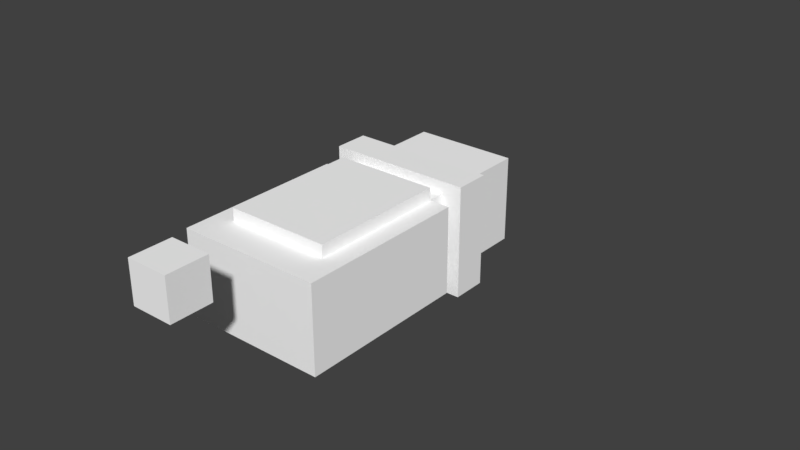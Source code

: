 # Source: animationtest2.blend  (saved by Blender 2.78.0; exported with 4.5.12 LTS)
import bpy
from mathutils import Matrix  # noqa: F401  (used for matrix-valued properties, if any)

bpy.ops.wm.read_factory_settings(use_empty=True)
scene = bpy.context.scene
scene.name = 'Scene'

# ---- collections
col_collection_1 = bpy.data.collections.new('Collection 1'); scene.collection.children.link(col_collection_1)

# ---- materials (node trees are filled in below, after node groups)
mat_palette = bpy.data.materials.new('palette')
mat_palette.alpha_threshold = 0.0
mat_palette.use_transparent_shadow = False
mat_palette.diffuse_color = (1.0, 1.0, 1.0, 1.0)
mat_palette.specular_color = (0.0, 0.0, 0.0)
mat_palette.roughness = 0.5
mat_palette.specular_intensity = 1.0
mat_palette_001 = bpy.data.materials.new('palette.001')
mat_palette_001.alpha_threshold = 0.0
mat_palette_001.use_transparent_shadow = False
mat_palette_001.diffuse_color = (1.0, 1.0, 1.0, 1.0)
mat_palette_001.specular_color = (0.0, 0.0, 0.0)
mat_palette_001.roughness = 0.5
mat_palette_001.specular_intensity = 1.0
mat_palette_002 = bpy.data.materials.new('palette.002')
mat_palette_002.alpha_threshold = 0.0
mat_palette_002.use_transparent_shadow = False
mat_palette_002.diffuse_color = (1.0, 1.0, 1.0, 1.0)
mat_palette_002.specular_color = (0.0, 0.0, 0.0)
mat_palette_002.roughness = 0.5
mat_palette_002.specular_intensity = 1.0

# ---- material node trees

# ---- world
world_world = bpy.data.worlds.new('World'); scene.world = world_world
world_world.color = (0.05088, 0.05088, 0.05088)
world_world.use_sun_shadow = False
world_world.sun_shadow_jitter_overblur = 0.0
world_world.cycles.sampling_method = 'MANUAL'

# ---- meshes
me_test2_009 = bpy.data.meshes.new('test2.009')
me_test2_009.from_pydata([(-0.1, 1.3, -0.9), (-0.1, 1.1, -1.0), (-0.1, 1.1, -0.9), (-0.1, 1.3, -1.0), (0.1, 1.3, -1.1), (-0.1, 1.1, -1.1), (-0.1, 1.3, -1.1), (0.1, 1.1, -0.9), (0.1, 1.1, -1.0), (0.1, 1.1, -1.1), (0.1, 1.3, -0.9), (0.1, 1.3, -1.0)], [], [(0, 1, 2), (3, 5, 1), (3, 1, 0), (6, 5, 3), (7, 8, 10), (8, 9, 11), (10, 8, 11), (11, 9, 4), (7, 0, 2), (10, 0, 7), (5, 6, 9), (9, 6, 4), (1, 7, 2), (8, 7, 1), (5, 8, 1), (9, 8, 5), (0, 10, 3), (3, 10, 11), (3, 11, 6), (6, 11, 4)])
_uv = me_test2_009.uv_layers.new(name='UVMap')
_uv.uv.foreach_set('vector', [0.3066, 0.5, 0.3066, 0.5, 0.3066, 0.5, 0.0332, 0.5, 0.0332, 0.5, 0.0332, 0.5, 0.3066, 0.5, 0.3066, 0.5, 0.3066, 0.5, 0.0332, 0.5, 0.0332, 0.5, 0.0332, 0.5, 0.3066, 0.5, 0.3066, 0.5, 0.3066, 0.5, 0.0332, 0.5, 0.0332, 0.5, 0.0332, 0.5, 0.3066, 0.5, 0.3066, 0.5, 0.3066, 0.5, 0.0332, 0.5, 0.0332, 0.5, 0.0332, 0.5, 0.3066, 0.5, 0.3066, 0.5, 0.3066, 0.5, 0.3066, 0.5, 0.3066, 0.5, 0.3066, 0.5, 0.0332, 0.5, 0.0332, 0.5, 0.0332, 0.5, 0.0332, 0.5, 0.0332, 0.5, 0.0332, 0.5, 0.3066, 0.5, 0.3066, 0.5, 0.3066, 0.5, 0.3066, 0.5, 0.3066, 0.5, 0.3066, 0.5, 0.0332, 0.5, 0.0332, 0.5, 0.0332, 0.5, 0.0332, 0.5, 0.0332, 0.5, 0.0332, 0.5, 0.3066, 0.5, 0.3066, 0.5, 0.3066, 0.5, 0.3066, 0.5, 0.3066, 0.5, 0.3066, 0.5, 0.0332, 0.5, 0.0332, 0.5, 0.0332, 0.5, 0.0332, 0.5, 0.0332, 0.5, 0.0332, 0.5])
me_test2_009.materials.append(mat_palette)
me_test2_009.use_remesh_preserve_volume = False
me_test2_009.use_remesh_preserve_attributes = False
me_test2_009.use_mirror_vertex_groups = False
me_test2_009.update()
me_test2_009.normals_split_custom_set([tuple(v) for v in zip(*[iter([-1.0, 0.0, 0.0, -1.0, 0.0, 0.0, -1.0, 0.0, 0.0, -1.0, 0.0, 0.0, -1.0, 0.0, 0.0, -1.0, 0.0, 0.0, -1.0, 0.0, 0.0, -1.0, 0.0, 0.0, -1.0, 0.0, 0.0, -1.0, 0.0, 0.0, -1.0, 0.0, 0.0, -1.0, 0.0, 0.0, 1.0, 0.0, 0.0, 1.0, 0.0, 0.0, 1.0, 0.0, 0.0, 1.0, 0.0, 0.0, 1.0, 0.0, 0.0, 1.0, 0.0, 0.0, 1.0, 0.0, 0.0, 1.0, 0.0, 0.0, 1.0, 0.0, 0.0, 1.0, 0.0, 0.0, 1.0, 0.0, 0.0, 1.0, 0.0, 0.0, 0.0, 0.0, 1.0, 0.0, 0.0, 1.0, 0.0, 0.0, 1.0, 0.0, 0.0, 1.0, 0.0, 0.0, 1.0, 0.0, 0.0, 1.0, 0.0, 0.0, -1.0, 0.0, 0.0, -1.0, 0.0, 0.0, -1.0, 0.0, 0.0, -1.0, 0.0, 0.0, -1.0, 0.0, 0.0, -1.0, 0.0, -1.0, 0.0, 0.0, -1.0, 0.0, 0.0, -1.0, 0.0, 0.0, -1.0, 0.0, 0.0, -1.0, 0.0, 0.0, -1.0, 0.0, 0.0, -1.0, 0.0, 0.0, -1.0, 0.0, 0.0, -1.0, 0.0, 0.0, -1.0, 0.0, 0.0, -1.0, 0.0, 0.0, -1.0, 0.0, 0.0, 1.0, 0.0, 0.0, 1.0, 0.0, 0.0, 1.0, 0.0, 0.0, 1.0, 0.0, 0.0, 1.0, 0.0, 0.0, 1.0, 0.0, 0.0, 1.0, 0.0, 0.0, 1.0, 0.0, 0.0, 1.0, 0.0, 0.0, 1.0, 0.0, 0.0, 1.0, 0.0, 0.0, 1.0, 0.0])] * 3)])
me_test2 = bpy.data.meshes.new('test2')
me_test2.from_pydata([(0.1, 1.3, 1.1), (0.1, 1.3, 1.0), (0.1, 1.1, 1.2), (-0.1, 1.3, 1.2), (-0.1, 1.1, 1.0), (0.1, 1.1, 1.0), (-0.1, 1.1, 1.1), (-0.1, 1.1, 1.2), (0.1, 1.1, 1.1), (0.1, 1.3, 1.2), (-0.1, 1.3, 1.1), (-0.1, 1.3, 1.0)], [], [(3, 6, 7), (10, 4, 6), (10, 6, 3), (11, 4, 10), (2, 8, 9), (8, 5, 0), (9, 8, 0), (0, 5, 1), (2, 3, 7), (9, 3, 2), (4, 11, 5), (5, 11, 1), (6, 2, 7), (8, 2, 6), (4, 8, 6), (5, 8, 4), (3, 9, 10), (10, 9, 0), (10, 0, 11), (11, 0, 1)])
_uv = me_test2.uv_layers.new(name='UVMap')
_uv.uv.foreach_set('vector', [0.0332, 0.5, 0.0332, 0.5, 0.0332, 0.5, 0.3066, 0.5, 0.3066, 0.5, 0.3066, 0.5, 0.0332, 0.5, 0.0332, 0.5, 0.0332, 0.5, 0.3066, 0.5, 0.3066, 0.5, 0.3066, 0.5, 0.0332, 0.5, 0.0332, 0.5, 0.0332, 0.5, 0.3066, 0.5, 0.3066, 0.5, 0.3066, 0.5, 0.0332, 0.5, 0.0332, 0.5, 0.0332, 0.5, 0.3066, 0.5, 0.3066, 0.5, 0.3066, 0.5, 0.0332, 0.5, 0.0332, 0.5, 0.0332, 0.5, 0.0332, 0.5, 0.0332, 0.5, 0.0332, 0.5, 0.3066, 0.5, 0.3066, 0.5, 0.3066, 0.5, 0.3066, 0.5, 0.3066, 0.5, 0.3066, 0.5, 0.0332, 0.5, 0.0332, 0.5, 0.0332, 0.5, 0.0332, 0.5, 0.0332, 0.5, 0.0332, 0.5, 0.3066, 0.5, 0.3066, 0.5, 0.3066, 0.5, 0.3066, 0.5, 0.3066, 0.5, 0.3066, 0.5, 0.0332, 0.5, 0.0332, 0.5, 0.0332, 0.5, 0.0332, 0.5, 0.0332, 0.5, 0.0332, 0.5, 0.3066, 0.5, 0.3066, 0.5, 0.3066, 0.5, 0.3066, 0.5, 0.3066, 0.5, 0.3066, 0.5])
me_test2.materials.append(mat_palette)
me_test2.use_remesh_preserve_volume = False
me_test2.use_remesh_preserve_attributes = False
me_test2.use_mirror_vertex_groups = False
me_test2.update()
me_test2.normals_split_custom_set([tuple(v) for v in zip(*[iter([-1.0, 0.0, 0.0, -1.0, 0.0, 0.0, -1.0, 0.0, 0.0, -1.0, 0.0, 0.0, -1.0, 0.0, 0.0, -1.0, 0.0, 0.0, -1.0, 0.0, 0.0, -1.0, 0.0, 0.0, -1.0, 0.0, 0.0, -1.0, 0.0, 0.0, -1.0, 0.0, 0.0, -1.0, 0.0, 0.0, 1.0, 0.0, 0.0, 1.0, 0.0, 0.0, 1.0, 0.0, 0.0, 1.0, 0.0, 0.0, 1.0, 0.0, 0.0, 1.0, 0.0, 0.0, 1.0, 0.0, 0.0, 1.0, 0.0, 0.0, 1.0, 0.0, 0.0, 1.0, 0.0, 0.0, 1.0, 0.0, 0.0, 1.0, 0.0, 0.0, 0.0, 0.0, 1.0, 0.0, 0.0, 1.0, 0.0, 0.0, 1.0, 0.0, 0.0, 1.0, 0.0, 0.0, 1.0, 0.0, 0.0, 1.0, 0.0, 0.0, -1.0, 0.0, 0.0, -1.0, 0.0, 0.0, -1.0, 0.0, 0.0, -1.0, 0.0, 0.0, -1.0, 0.0, 0.0, -1.0, 0.0, -1.0, 0.0, 0.0, -1.0, 0.0, 0.0, -1.0, 0.0, 0.0, -1.0, 0.0, 0.0, -1.0, 0.0, 0.0, -1.0, 0.0, 0.0, -1.0, 0.0, 0.0, -1.0, 0.0, 0.0, -1.0, 0.0, 0.0, -1.0, 0.0, 0.0, -1.0, 0.0, 0.0, -1.0, 0.0, 0.0, 1.0, 0.0, 0.0, 1.0, 0.0, 0.0, 1.0, 0.0, 0.0, 1.0, 0.0, 0.0, 1.0, 0.0, 0.0, 1.0, 0.0, 0.0, 1.0, 0.0, 0.0, 1.0, 0.0, 0.0, 1.0, 0.0, 0.0, 1.0, 0.0, 0.0, 1.0, 0.0, 0.0, 1.0, 0.0])] * 3)])
me_test2_006 = bpy.data.meshes.new('test2.006')
me_test2_006.from_pydata([(-0.3, 1.6, 0.3), (-0.3, 1.5, -0.2), (-0.3, 1.7, 0.4), (-0.3, 2.1, -0.3), (0.2, 1.5, 0.3), (0.2, 1.6, 0.3), (0.2, 1.6, 0.2), (0.2, 1.6, 0.1), (0.2, 1.6, 0.0), (0.2, 1.6, -0.1), (0.2, 1.6, -0.2), (0.2, 1.7, 0.2), (0.2, 1.7, 0.1), (0.2, 1.7, 0.0), (0.2, 1.6, -0.3), (0.2, 1.7, -0.1), (0.2, 1.8, 0.3), (0.2, 1.8, 0.2), (0.2, 1.8, 0.1), (0.2, 1.8, 0.0), (0.2, 1.8, -0.1), (0.2, 1.8, -0.3), (0.2, 1.9, 0.4), (0.2, 1.9, 0.1), (0.2, 1.9, -0.3), (0.2, 2.0, -0.3), (0.3, 1.9, -0.4), (0.3, 1.9, 0.5), (-0.4, 1.9, 0.5), (0.3, 2.0, 0.5), (0.0, 1.7, 0.4), (-0.3, 1.6, 0.4), (0.0, 1.8, 0.4), (0.2, 1.6, 0.4), (0.2, 1.8, 0.4), (0.2, 2.0, 0.4), (-0.3, 2.1, 0.4), (-0.3, 2.0, 0.4), (0.2, 2.1, 0.4), (0.2, 2.2, 0.4), (-0.3, 1.6, -0.2), (0.2, 1.5, -0.2), (-0.3, 1.6, -0.3), (-0.3, 1.7, -0.3), (0.1, 1.7, -0.3), (-0.3, 1.9, -0.3), (0.1, 1.8, -0.3), (-0.3, 2.0, -0.3), (0.2, 2.1, -0.3), (0.2, 2.2, -0.3), (-0.4, 1.9, -0.4), (-0.4, 2.0, -0.4), (0.3, 2.0, -0.4), (-0.3, 1.5, 0.3), (-0.3, 1.9, 0.4), (0.2, 1.9, 0.3), (-0.4, 2.0, 0.5), (-0.3, 2.2, 0.4), (-0.3, 2.2, -0.3)], [], [(56, 50, 28), (51, 50, 56), (0, 1, 53), (40, 1, 0), (2, 0, 31), (2, 42, 40), (2, 40, 0), (43, 42, 2), (54, 43, 2), (45, 43, 54), (36, 47, 37), (3, 47, 36), (57, 3, 36), (58, 3, 57), (4, 41, 5), (5, 41, 6), (6, 41, 7), (7, 41, 8), (8, 41, 9), (9, 41, 10), (33, 5, 11), (5, 6, 11), (6, 7, 11), (7, 8, 12), (11, 7, 12), (8, 9, 13), (12, 8, 13), (10, 14, 15), (13, 9, 15), (9, 10, 15), (33, 11, 34), (34, 11, 16), (11, 12, 17), (16, 11, 17), (12, 13, 18), (17, 12, 18), (13, 15, 19), (18, 13, 19), (15, 14, 20), (19, 15, 20), (20, 14, 21), (34, 16, 22), (16, 17, 55), (22, 16, 55), (17, 18, 55), (18, 19, 23), (55, 18, 23), (20, 21, 23), (19, 20, 23), (23, 21, 24), (35, 25, 38), (38, 25, 48), (38, 48, 39), (39, 48, 49), (27, 26, 29), (29, 26, 52), (27, 56, 28), (29, 56, 27), (30, 2, 31), (30, 54, 2), (32, 54, 30), (33, 32, 30), (33, 30, 31), (34, 54, 32), (34, 32, 33), (22, 54, 34), (35, 36, 37), (38, 57, 36), (38, 36, 35), (39, 57, 38), (4, 0, 53), (5, 0, 4), (1, 40, 41), (41, 40, 10), (42, 43, 44), (43, 45, 44), (44, 45, 46), (44, 46, 14), (42, 44, 14), (46, 45, 21), (14, 46, 21), (21, 45, 24), (47, 3, 25), (3, 58, 48), (25, 3, 48), (48, 58, 49), (50, 51, 26), (26, 51, 52), (1, 4, 53), (41, 4, 1), (0, 33, 31), (5, 33, 0), (42, 10, 40), (14, 10, 42), (54, 27, 28), (22, 27, 54), (55, 27, 22), (23, 27, 55), (45, 54, 28), (24, 27, 23), (50, 45, 28), (50, 24, 45), (26, 27, 24), (26, 24, 50), (56, 29, 37), (37, 29, 35), (56, 37, 47), (35, 29, 25), (56, 47, 51), (47, 25, 51), (25, 29, 52), (51, 25, 52), (57, 39, 58), (58, 39, 49)])
_uv = me_test2_006.uv_layers.new(name='UVMap')
_uv.uv.foreach_set('vector', [0.9941, 0.5, 0.9941, 0.5, 0.9941, 0.5, 0.9941, 0.5, 0.9941, 0.5, 0.9941, 0.5, 0.0332, 0.5, 0.0332, 0.5, 0.0332, 0.5, 0.0332, 0.5, 0.0332, 0.5, 0.0332, 0.5, 0.0332, 0.5, 0.0332, 0.5, 0.0332, 0.5, 0.0332, 0.5, 0.0332, 0.5, 0.0332, 0.5, 0.0332, 0.5, 0.0332, 0.5, 0.0332, 0.5, 0.0332, 0.5, 0.0332, 0.5, 0.0332, 0.5, 0.373, 0.5, 0.373, 0.5, 0.373, 0.5, 0.373, 0.5, 0.373, 0.5, 0.373, 0.5, 0.9629, 0.5, 0.9629, 0.5, 0.9629, 0.5, 0.9629, 0.5, 0.9629, 0.5, 0.9629, 0.5, 0.9941, 0.5, 0.9941, 0.5, 0.9941, 0.5, 0.9941, 0.5, 0.9941, 0.5, 0.9941, 0.5, 0.0332, 0.5, 0.0332, 0.5, 0.0332, 0.5, 0.0332, 0.5, 0.0332, 0.5, 0.0332, 0.5, 0.0332, 0.5, 0.0332, 0.5, 0.0332, 0.5, 0.0332, 0.5, 0.0332, 0.5, 0.0332, 0.5, 0.0332, 0.5, 0.0332, 0.5, 0.0332, 0.5, 0.0332, 0.5, 0.0332, 0.5, 0.0332, 0.5, 0.0332, 0.5, 0.0332, 0.5, 0.0332, 0.5, 0.0332, 0.5, 0.0332, 0.5, 0.0332, 0.5, 0.9941, 0.5, 0.9941, 0.5, 0.9941, 0.5, 0.0332, 0.5, 0.0332, 0.5, 0.0332, 0.5, 0.9941, 0.5, 0.9941, 0.5, 0.9941, 0.5, 0.9941, 0.5, 0.9941, 0.5, 0.9941, 0.5, 0.0332, 0.5, 0.0332, 0.5, 0.0332, 0.5, 0.0332, 0.5, 0.0332, 0.5, 0.0332, 0.5, 0.9941, 0.5, 0.9941, 0.5, 0.9941, 0.5, 0.0332, 0.5, 0.0332, 0.5, 0.0332, 0.5, 0.0332, 0.5, 0.0332, 0.5, 0.0332, 0.5, 0.0332, 0.5, 0.0332, 0.5, 0.0332, 0.5, 0.7012, 0.5, 0.7012, 0.5, 0.7012, 0.5, 0.0332, 0.5, 0.0332, 0.5, 0.0332, 0.5, 0.0332, 0.5, 0.0332, 0.5, 0.0332, 0.5, 0.7012, 0.5, 0.7012, 0.5, 0.7012, 0.5, 0.7012, 0.5, 0.7012, 0.5, 0.7012, 0.5, 0.0332, 0.5, 0.0332, 0.5, 0.0332, 0.5, 0.0332, 0.5, 0.0332, 0.5, 0.0332, 0.5, 0.7012, 0.5, 0.7012, 0.5, 0.7012, 0.5, 0.0332, 0.5, 0.0332, 0.5, 0.0332, 0.5, 0.373, 0.5, 0.373, 0.5, 0.373, 0.5, 0.0332, 0.5, 0.0332, 0.5, 0.0332, 0.5, 0.373, 0.5, 0.373, 0.5, 0.373, 0.5, 0.0332, 0.5, 0.0332, 0.5, 0.0332, 0.5, 0.373, 0.5, 0.373, 0.5, 0.373, 0.5, 0.0332, 0.5, 0.0332, 0.5, 0.0332, 0.5, 0.373, 0.5, 0.373, 0.5, 0.373, 0.5, 0.373, 0.5, 0.373, 0.5, 0.373, 0.5, 0.373, 0.5, 0.373, 0.5, 0.373, 0.5, 0.9629, 0.5, 0.9629, 0.5, 0.9629, 0.5, 0.9629, 0.5, 0.9629, 0.5, 0.9629, 0.5, 0.9941, 0.5, 0.9941, 0.5, 0.9941, 0.5, 0.9941, 0.5, 0.9941, 0.5, 0.9941, 0.5, 0.9941, 0.5, 0.9941, 0.5, 0.9941, 0.5, 0.9941, 0.5, 0.9941, 0.5, 0.9941, 0.5, 0.9941, 0.5, 0.9941, 0.5, 0.9941, 0.5, 0.9941, 0.5, 0.9941, 0.5, 0.9941, 0.5, 0.0332, 0.5, 0.0332, 0.5, 0.0332, 0.5, 0.373, 0.5, 0.373, 0.5, 0.373, 0.5, 0.373, 0.5, 0.373, 0.5, 0.373, 0.5, 0.0332, 0.5, 0.0332, 0.5, 0.0332, 0.5, 0.0332, 0.5, 0.0332, 0.5, 0.0332, 0.5, 0.373, 0.5, 0.373, 0.5, 0.373, 0.5, 0.0332, 0.5, 0.0332, 0.5, 0.0332, 0.5, 0.373, 0.5, 0.373, 0.5, 0.373, 0.5, 0.9629, 0.5, 0.9629, 0.5, 0.9629, 0.5, 0.9941, 0.5, 0.9941, 0.5, 0.9941, 0.5, 0.9629, 0.5, 0.9629, 0.5, 0.9629, 0.5, 0.9941, 0.5, 0.9941, 0.5, 0.9941, 0.5, 0.0332, 0.5, 0.0332, 0.5, 0.0332, 0.5, 0.0332, 0.5, 0.0332, 0.5, 0.0332, 0.5, 0.0332, 0.5, 0.0332, 0.5, 0.0332, 0.5, 0.0332, 0.5, 0.0332, 0.5, 0.0332, 0.5, 0.0332, 0.5, 0.0332, 0.5, 0.0332, 0.5, 0.373, 0.5, 0.373, 0.5, 0.373, 0.5, 0.373, 0.5, 0.373, 0.5, 0.373, 0.5, 0.0332, 0.5, 0.0332, 0.5, 0.0332, 0.5, 0.0332, 0.5, 0.0332, 0.5, 0.0332, 0.5, 0.373, 0.5, 0.373, 0.5, 0.373, 0.5, 0.0332, 0.5, 0.0332, 0.5, 0.0332, 0.5, 0.373, 0.5, 0.373, 0.5, 0.373, 0.5, 0.9629, 0.5, 0.9629, 0.5, 0.9629, 0.5, 0.9941, 0.5, 0.9941, 0.5, 0.9941, 0.5, 0.9629, 0.5, 0.9629, 0.5, 0.9629, 0.5, 0.9941, 0.5, 0.9941, 0.5, 0.9941, 0.5, 0.9941, 0.5, 0.9941, 0.5, 0.9941, 0.5, 0.9941, 0.5, 0.9941, 0.5, 0.9941, 0.5, 0.0332, 0.5, 0.0332, 0.5, 0.0332, 0.5, 0.0332, 0.5, 0.0332, 0.5, 0.0332, 0.5, 0.0332, 0.5, 0.0332, 0.5, 0.0332, 0.5, 0.0332, 0.5, 0.0332, 0.5, 0.0332, 0.5, 0.0332, 0.5, 0.0332, 0.5, 0.0332, 0.5, 0.0332, 0.5, 0.0332, 0.5, 0.0332, 0.5, 0.9941, 0.5, 0.9941, 0.5, 0.9941, 0.5, 0.9941, 0.5, 0.9941, 0.5, 0.9941, 0.5, 0.9941, 0.5, 0.9941, 0.5, 0.9941, 0.5, 0.9941, 0.5, 0.9941, 0.5, 0.9941, 0.5, 0.9941, 0.5, 0.9941, 0.5, 0.9941, 0.5, 0.9941, 0.5, 0.9941, 0.5, 0.9941, 0.5, 0.9941, 0.5, 0.9941, 0.5, 0.9941, 0.5, 0.9941, 0.5, 0.9941, 0.5, 0.9941, 0.5, 0.9941, 0.5, 0.9941, 0.5, 0.9941, 0.5, 0.9941, 0.5, 0.9941, 0.5, 0.9941, 0.5, 0.9941, 0.5, 0.9941, 0.5, 0.9941, 0.5, 0.9941, 0.5, 0.9941, 0.5, 0.9941, 0.5, 0.9941, 0.5, 0.9941, 0.5, 0.9941, 0.5, 0.9941, 0.5, 0.9941, 0.5, 0.9941, 0.5, 0.9941, 0.5, 0.9941, 0.5, 0.9941, 0.5, 0.9941, 0.5, 0.9941, 0.5, 0.9941, 0.5, 0.9941, 0.5, 0.9941, 0.5, 0.9941, 0.5, 0.9941, 0.5, 0.9941, 0.5, 0.9941, 0.5, 0.9941, 0.5, 0.9941, 0.5, 0.9941, 0.5, 0.9941, 0.5, 0.9941, 0.5, 0.9941, 0.5])
me_test2_006.materials.append(mat_palette)
me_test2_006.use_remesh_preserve_volume = False
me_test2_006.use_remesh_preserve_attributes = False
me_test2_006.use_mirror_vertex_groups = False
me_test2_006.update()
me_test2_006.normals_split_custom_set([tuple(v) for v in zip(*[iter([-1.0, 0.0, 0.0, -1.0, 0.0, 0.0, -1.0, 0.0, 0.0, -1.0, 0.0, 0.0, -1.0, 0.0, 0.0, -1.0, 0.0, 0.0, -1.0, 0.0, 0.0, -1.0, 0.0, 0.0, -1.0, 0.0, 0.0, -1.0, 0.0, 0.0, -1.0, 0.0, 0.0, -1.0, 0.0, 0.0, -1.0, 0.0, 0.0, -1.0, 0.0, 0.0, -1.0, 0.0, 0.0, -1.0, -2.608e-06, 0.0, -1.0, -2.608e-06, 0.0, -1.0, -2.608e-06, 0.0, -1.0, 0.0, 0.0, -1.0, 0.0, 0.0, -1.0, 0.0, 0.0, -1.0, 0.0, 0.0, -1.0, 0.0, 0.0, -1.0, 0.0, 0.0, -1.0, 0.0, 0.0, -1.0, 0.0, 0.0, -1.0, 0.0, 0.0, -1.0, 0.0, 0.0, -1.0, 0.0, 0.0, -1.0, 0.0, 0.0, -1.0, 0.0, 0.0, -1.0, 0.0, 0.0, -1.0, 0.0, 0.0, -1.0, 0.0, 0.0, -1.0, 0.0, 0.0, -1.0, 0.0, 0.0, -1.0, 0.0, 0.0, -1.0, 0.0, 0.0, -1.0, 0.0, 0.0, -1.0, 0.0, 0.0, -1.0, 0.0, 0.0, -1.0, 0.0, 0.0, 1.0, 0.0, 0.0, 1.0, 0.0, 0.0, 1.0, 0.0, 0.0, 1.0, -1.49e-06, 0.0, 1.0, -1.49e-06, 0.0, 1.0, -1.49e-06, 0.0, 1.0, 0.0, 0.0, 1.0, 0.0, 0.0, 1.0, 0.0, 0.0, 1.0, -7.451e-07, 0.0, 1.0, -7.451e-07, 0.0, 1.0, -7.451e-07, 0.0, 1.0, 3.725e-07, 0.0, 1.0, 3.725e-07, 0.0, 1.0, 3.725e-07, 0.0, 1.0, 0.0, 0.0, 1.0, 0.0, 0.0, 1.0, 0.0, 0.0, 1.0, -3.725e-07, 0.0, 1.0, -3.725e-07, 0.0, 1.0, -3.725e-07, 0.0, 1.0, 0.0, 0.0, 1.0, 0.0, 0.0, 1.0, 0.0, 0.0, 1.0, 0.0, 0.0, 1.0, 0.0, 0.0, 1.0, 0.0, 0.0, 1.0, 0.0, 0.0, 1.0, 0.0, 0.0, 1.0, 0.0, 0.0, 1.0, 0.0, 0.0, 1.0, 0.0, 0.0, 1.0, 0.0, 0.0, 1.0, 0.0, 0.0, 1.0, 0.0, 0.0, 1.0, 0.0, 0.0, 1.0, 0.0, 0.0, 1.0, 0.0, 0.0, 1.0, 0.0, 0.0, 1.0, 0.0, 0.0, 1.0, 0.0, 0.0, 1.0, 0.0, 0.0, 1.0, 0.0, 0.0, 1.0, 0.0, 0.0, 1.0, 0.0, 0.0, 1.0, 0.0, 0.0, 1.0, 0.0, 0.0, 1.0, 0.0, 0.0, 1.0, 0.0, 0.0, 1.0, 0.0, 0.0, 1.0, 0.0, 0.0, 1.0, 3.725e-07, 0.0, 1.0, 3.725e-07, 0.0, 1.0, 3.725e-07, 0.0, 1.0, 0.0, 0.0, 1.0, 0.0, 0.0, 1.0, 0.0, 0.0, 1.0, 0.0, 0.0, 1.0, 0.0, 0.0, 1.0, 0.0, 0.0, 1.0, 0.0, 0.0, 1.0, 0.0, 0.0, 1.0, 0.0, 0.0, 1.0, 0.0, 0.0, 1.0, 0.0, 0.0, 1.0, 0.0, 0.0, 1.0, 0.0, 0.0, 1.0, 0.0, 0.0, 1.0, 0.0, 0.0, 1.0, 0.0, 0.0, 1.0, 0.0, 0.0, 1.0, 0.0, 0.0, 1.0, 0.0, 0.0, 1.0, 0.0, 0.0, 1.0, 0.0, 0.0, 1.0, 0.0, 0.0, 1.0, 0.0, 0.0, 1.0, 0.0, 0.0, 1.0, 0.0, 0.0, 1.0, 0.0, 0.0, 1.0, 0.0, 0.0, 1.0, 0.0, 0.0, 1.0, 0.0, 0.0, 1.0, 0.0, 0.0, 1.0, 0.0, 0.0, 1.0, 0.0, 0.0, 1.0, 0.0, 0.0, 1.0, 0.0, 0.0, 1.0, 0.0, 0.0, 1.0, 0.0, 0.0, 1.0, 0.0, 0.0, 1.0, 0.0, 0.0, 1.0, 0.0, 0.0, 1.0, 0.0, 0.0, 1.0, 0.0, 0.0, 1.0, 0.0, 0.0, 1.0, 0.0, 0.0, 1.0, 0.0, 0.0, 1.0, 0.0, 0.0, 1.0, -7.451e-07, 0.0, 1.0, -7.451e-07, 0.0, 1.0, -7.451e-07, 0.0, 1.0, 0.0, 0.0, 1.0, 0.0, 0.0, 1.0, 0.0, 0.0, 1.0, 0.0, 0.0, 1.0, 0.0, 0.0, 1.0, 0.0, 0.0, 1.0, 0.0, 0.0, 1.0, 0.0, 0.0, 1.0, 0.0, 0.0, 1.0, 0.0, 0.0, 1.0, 0.0, 0.0, 1.0, 0.0, 0.0, 1.0, 0.0, 0.0, 1.0, 0.0, 0.0, 1.0, 0.0, 0.0, 1.0, 0.0, 0.0, 1.0, 0.0, 0.0, 1.0, 0.0, 0.0, 1.0, 0.0, 0.0, 1.0, 0.0, 0.0, 1.0, 0.0, 0.0, 1.0, 0.0, 0.0, 1.0, 0.0, 0.0, 1.0, 0.0, 0.0, 0.0, 0.0, 1.0, 0.0, 0.0, 1.0, 0.0, 0.0, 1.0, 0.0, 0.0, 1.0, 0.0, 0.0, 1.0, 0.0, 0.0, 1.0, 0.0, 0.0, 1.0, 0.0, 0.0, 1.0, 0.0, 0.0, 1.0, 0.0, 0.0, 1.0, 0.0, 0.0, 1.0, 0.0, 0.0, 1.0, 4.967e-07, 0.0, 1.0, 4.967e-07, 0.0, 1.0, 4.967e-07, 0.0, 1.0, -3.725e-07, 0.0, 1.0, -3.725e-07, 0.0, 1.0, -3.725e-07, 0.0, 1.0, 0.0, 0.0, 1.0, 0.0, 0.0, 1.0, 0.0, 0.0, 1.0, 0.0, 0.0, 1.0, 0.0, 0.0, 1.0, 0.0, 0.0, 1.0, 0.0, 0.0, 1.0, 0.0, 0.0, 1.0, 0.0, 0.0, 1.0, 0.0, 0.0, 1.0, 0.0, 0.0, 1.0, 0.0, 0.0, 1.0, 0.0, 0.0, 1.0, 0.0, 0.0, 1.0, 0.0, 0.0, 1.0, 0.0, 0.0, 1.0, 0.0, 0.0, 1.0, 0.0, 0.0, 1.0, 0.0, 0.0, 1.0, 0.0, 0.0, 1.0, 0.0, 0.0, 1.0, 0.0, 0.0, 1.0, 0.0, 0.0, 1.0, 0.0, 0.0, 1.0, 0.0, 0.0, 1.0, 0.0, 0.0, 1.0, 0.0, 0.0, 1.0, 0.0, 0.0, 1.0, 0.0, 0.0, 1.0, 0.0, 0.0, 1.0, 0.0, 0.0, -1.0, 0.0, 0.0, -1.0, 0.0, 0.0, -1.0, 0.0, 0.0, -1.0, 0.0, 0.0, -1.0, 0.0, 0.0, -1.0, 0.0, 0.0, -1.0, 0.0, 0.0, -1.0, 0.0, 0.0, -1.0, 0.0, 0.0, -1.0, 0.0, 0.0, -1.0, 0.0, 0.0, -1.0, -9.313e-08, 0.0, -1.0, -9.313e-08, 0.0, -1.0, -9.313e-08, 0.0, -1.0, 0.0, 0.0, -1.0, 0.0, 0.0, -1.0, 0.0, 0.0, -1.0, 0.0, 0.0, -1.0, 0.0, 0.0, -1.0, 0.0, 0.0, -1.0, 0.0, 0.0, -1.0, 0.0, 0.0, -1.0, 0.0, 0.0, -1.0, 0.0, 0.0, -1.0, 0.0, 0.0, -1.0, 0.0, 0.0, -1.0, 0.0, 0.0, -1.0, 0.0, 0.0, -1.0, 0.0, 0.0, -1.0, 0.0, 0.0, -1.0, 0.0, 0.0, -1.0, 0.0, 0.0, -1.0, 0.0, 0.0, -1.0, 0.0, 0.0, -1.0, 0.0, 0.0, -1.0, 0.0, 0.0, -1.0, 0.0, 0.0, -1.0, 0.0, 0.0, -1.0, 0.0, 0.0, -1.0, 0.0, 0.0, -1.0, 0.0, 0.0, -1.0, 0.0, 0.0, -1.0, 0.0, 0.0, -1.0, 0.0, 0.0, -1.0, 0.0, 0.0, -1.0, 0.0, 0.0, -1.0, 0.0, 0.0, -1.0, 0.0, -1.0, 0.0, 0.0, -1.0, 0.0, 0.0, -1.0, 0.0, 0.0, -1.0, 0.0, 0.0, -1.0, 0.0, 0.0, -1.0, 0.0, 0.0, -1.0, 0.0, 0.0, -1.0, 0.0, 0.0, -1.0, 0.0, 0.0, -1.0, 0.0, 0.0, -1.0, 0.0, 0.0, -1.0, 0.0, 0.0, -1.0, 0.0, 0.0, -1.0, 0.0, 0.0, -1.0, 0.0, 0.0, -1.0, 0.0, 0.0, -1.0, 0.0, 0.0, -1.0, 0.0, 0.0, -1.0, 3.406e-06, 0.0, -1.0, 3.406e-06, 0.0, -1.0, 3.406e-06, 0.0, -1.0, 0.0, 0.0, -1.0, 0.0, 0.0, -1.0, 0.0, 0.0, -1.0, 0.0, 0.0, -1.0, 0.0, 0.0, -1.0, 0.0, 0.0, -1.0, 0.0, 0.0, -1.0, 0.0, 0.0, -1.0, 0.0, 0.0, -1.0, 0.0, 0.0, -1.0, 0.0, 0.0, -1.0, 0.0, 0.0, -1.0, 0.0, 0.0, -1.0, 0.0, 0.0, -1.0, 0.0, 0.0, -1.0, 0.0, 0.0, -1.0, 0.0, 0.0, -1.0, 0.0, 0.0, -1.0, 0.0, 0.0, -1.0, 0.0, 0.0, -1.0, 0.0, 0.0, -1.0, 0.0, 0.0, -1.0, 0.0, 0.0, -1.0, 0.0, 0.0, -1.0, 0.0, 0.0, -1.0, 0.0, 0.0, -1.0, 0.0, 0.0, 1.0, 0.0, 0.0, 1.0, 0.0, 0.0, 1.0, 0.0, 0.0, 1.0, -1.192e-06, 0.0, 1.0, -1.192e-06, 0.0, 1.0, -1.192e-06, 0.0, 1.0, 0.0, 0.0, 1.0, 0.0, 0.0, 1.0, 0.0, 0.0, 1.0, 0.0, 0.0, 1.0, 0.0, 0.0, 1.0, 0.0, 0.0, 1.0, 0.0, 0.0, 1.0, 0.0, 0.0, 1.0, 0.0, 0.0, 1.0, 0.0, 0.0, 1.0, 0.0, 0.0, 1.0, 0.0, 0.0, 1.0, 0.0, 0.0, 1.0, 0.0, 0.0, 1.0, 0.0, 0.0, 1.0, 8.515e-07, 0.0, 1.0, 8.515e-07, 0.0, 1.0, 8.515e-07, 0.0, 1.0, 0.0, 0.0, 1.0, 0.0, 0.0, 1.0, 0.0, 0.0, 1.0, 0.0, 0.0, 1.0, 0.0, 0.0, 1.0, 0.0])] * 3)])
me_test2_005 = bpy.data.meshes.new('test2.005')
me_test2_005.from_pydata([(-0.3, 0.6, -0.1), (-0.3, 0.8, 0.0), (-0.2, 0.7, 0.0), (-0.2, 0.6, -0.1), (-0.2, 0.7, -0.1), (0.2, 0.7, -0.3), (-0.3, 0.7, 0.0), (0.0, 0.7, 0.0), (0.2, 0.7, 0.0), (-0.3, 0.7, -0.1), (-0.3, 0.6, -0.3), (0.0, 0.7, -0.3), (0.0, 0.6, 0.0), (-0.2, 0.6, 0.0), (0.0, 0.6, -0.3), (0.2, 0.8, 0.0), (-0.3, 0.8, -0.3), (0.2, 0.8, -0.3)], [], [(9, 10, 0), (1, 9, 6), (16, 10, 9), (16, 9, 1), (2, 3, 13), (4, 3, 2), (12, 14, 7), (7, 14, 11), (8, 5, 15), (15, 5, 17), (2, 1, 6), (12, 2, 13), (7, 1, 2), (7, 2, 12), (8, 1, 7), (15, 1, 8), (3, 9, 0), (4, 9, 3), (10, 16, 14), (14, 16, 11), (11, 16, 5), (5, 16, 17), (3, 12, 13), (10, 3, 0), (14, 12, 3), (14, 3, 10), (9, 2, 6), (4, 2, 9), (11, 8, 7), (5, 8, 11), (1, 15, 16), (16, 15, 17)])
_uv = me_test2_005.uv_layers.new(name='UVMap')
_uv.uv.foreach_set('vector', [0.877, 0.5, 0.877, 0.5, 0.877, 0.5, 0.877, 0.5, 0.877, 0.5, 0.877, 0.5, 0.877, 0.5, 0.877, 0.5, 0.877, 0.5, 0.877, 0.5, 0.877, 0.5, 0.877, 0.5, 0.877, 0.5, 0.877, 0.5, 0.877, 0.5, 0.877, 0.5, 0.877, 0.5, 0.877, 0.5, 0.877, 0.5, 0.877, 0.5, 0.877, 0.5, 0.877, 0.5, 0.877, 0.5, 0.877, 0.5, 0.877, 0.5, 0.877, 0.5, 0.877, 0.5, 0.877, 0.5, 0.877, 0.5, 0.877, 0.5, 0.877, 0.5, 0.877, 0.5, 0.877, 0.5, 0.877, 0.5, 0.877, 0.5, 0.877, 0.5, 0.877, 0.5, 0.877, 0.5, 0.877, 0.5, 0.877, 0.5, 0.877, 0.5, 0.877, 0.5, 0.877, 0.5, 0.877, 0.5, 0.877, 0.5, 0.877, 0.5, 0.877, 0.5, 0.877, 0.5, 0.877, 0.5, 0.877, 0.5, 0.877, 0.5, 0.877, 0.5, 0.877, 0.5, 0.877, 0.5, 0.877, 0.5, 0.877, 0.5, 0.877, 0.5, 0.877, 0.5, 0.877, 0.5, 0.877, 0.5, 0.877, 0.5, 0.877, 0.5, 0.877, 0.5, 0.877, 0.5, 0.877, 0.5, 0.877, 0.5, 0.877, 0.5, 0.877, 0.5, 0.877, 0.5, 0.877, 0.5, 0.877, 0.5, 0.877, 0.5, 0.877, 0.5, 0.877, 0.5, 0.877, 0.5, 0.877, 0.5, 0.877, 0.5, 0.877, 0.5, 0.877, 0.5, 0.877, 0.5, 0.877, 0.5, 0.877, 0.5, 0.877, 0.5, 0.877, 0.5, 0.877, 0.5, 0.877, 0.5, 0.877, 0.5, 0.877, 0.5, 0.877, 0.5, 0.877, 0.5, 0.877, 0.5, 0.877, 0.5, 0.877, 0.5, 0.877, 0.5, 0.877, 0.5, 0.877, 0.5])
me_test2_005.materials.append(mat_palette)
me_test2_005.use_remesh_preserve_volume = False
me_test2_005.use_remesh_preserve_attributes = False
me_test2_005.use_mirror_vertex_groups = False
me_test2_005.update()
me_test2_005.normals_split_custom_set([tuple(v) for v in zip(*[iter([-1.0, 0.0, 0.0, -1.0, 0.0, 0.0, -1.0, 0.0, 0.0, -1.0, 0.0, 0.0, -1.0, 0.0, 0.0, -1.0, 0.0, 0.0, -1.0, 0.0, 0.0, -1.0, 0.0, 0.0, -1.0, 0.0, 0.0, -1.0, 1.242e-07, 0.0, -1.0, 1.242e-07, 0.0, -1.0, 1.242e-07, 0.0, -1.0, 0.0, 0.0, -1.0, 0.0, 0.0, -1.0, 0.0, 0.0, -1.0, 0.0, 0.0, -1.0, 0.0, 0.0, -1.0, 0.0, 0.0, 1.0, 0.0, 0.0, 1.0, 0.0, 0.0, 1.0, 0.0, 0.0, 1.0, 0.0, 0.0, 1.0, 0.0, 0.0, 1.0, 0.0, 0.0, 1.0, 0.0, 0.0, 1.0, 0.0, 0.0, 1.0, 0.0, 0.0, 1.0, 0.0, 0.0, 1.0, 0.0, 0.0, 1.0, 0.0, 0.0, 0.0, 0.0, 1.0, 0.0, 0.0, 1.0, 0.0, 0.0, 1.0, 0.0, 0.0, 1.0, 0.0, 0.0, 1.0, 0.0, 0.0, 1.0, 0.0, 0.0, 1.0, 0.0, 0.0, 1.0, 0.0, 0.0, 1.0, 0.0, 0.0, 1.0, 0.0, 0.0, 1.0, 0.0, 0.0, 1.0, 0.0, 0.0, 1.0, 0.0, 0.0, 1.0, 0.0, 0.0, 1.0, 0.0, 0.0, 1.0, 0.0, 0.0, 1.0, 0.0, 0.0, 1.0, 0.0, 0.0, 1.0, 0.0, 0.0, 1.0, 0.0, 0.0, 1.0, 0.0, 0.0, 1.0, 0.0, 0.0, 1.0, 0.0, 0.0, 1.0, 0.0, 0.0, -1.0, 0.0, 0.0, -1.0, 0.0, 0.0, -1.0, 0.0, 0.0, -1.0, 0.0, 0.0, -1.0, 0.0, 0.0, -1.0, 0.0, 0.0, -1.0, 0.0, 0.0, -1.0, 0.0, 0.0, -1.0, 0.0, 0.0, -1.0, 0.0, 0.0, -1.0, 0.0, 0.0, -1.0, 0.0, -1.0, 0.0, 0.0, -1.0, 0.0, 0.0, -1.0, 0.0, 0.0, -1.0, 0.0, 0.0, -1.0, 0.0, 0.0, -1.0, 0.0, 0.0, -1.0, 0.0, 0.0, -1.0, 0.0, 0.0, -1.0, 0.0, 0.0, -1.0, 1.242e-07, 0.0, -1.0, 1.242e-07, 0.0, -1.0, 1.242e-07, 0.0, -1.0, 0.0, 0.0, -1.0, 0.0, 0.0, -1.0, 0.0, 0.0, -1.0, 0.0, 0.0, -1.0, 0.0, 0.0, -1.0, 0.0, 0.0, -1.0, 0.0, 0.0, -1.0, 0.0, 0.0, -1.0, 0.0, 0.0, -1.0, 0.0, 0.0, -1.0, 0.0, 0.0, -1.0, 0.0, 0.0, 1.0, 0.0, 0.0, 1.0, 0.0, 0.0, 1.0, 0.0, 0.0, 1.0, 0.0, 0.0, 1.0, 0.0, 0.0, 1.0, 0.0])] * 3)])
me_test2_003 = bpy.data.meshes.new('test2.003')
me_test2_003.from_pydata([(-0.3, 0.2, 0.0), (-0.3, 0.1, 0.0), (-0.3, 0.2, -0.1), (-0.2, 0.3, 0.0), (-0.2, 0.2, -0.1), (-0.2, 0.2, 0.0), (-0.2, 0.2, -0.3), (-0.2, 0.4, 0.0), (-0.2, 0.4, -0.3), (0.0, 0.3, 0.0), (0.0, 0.3, -0.3), (0.1, 0.3, 0.0), (0.1, 0.2, -0.2), (0.1, 0.3, -0.2), (0.1, 0.4, -0.2), (0.2, 0.2, 0.0), (0.2, 0.3, -0.1), (0.0, 0.4, 0.0), (-0.3, 0.3, -0.1), (0.1, 0.3, -0.1), (0.0, 0.4, -0.1), (0.1, 0.2, -0.1), (-0.3, 0.2, -0.2), (-0.3, 0.3, -0.2), (-0.2, 0.2, -0.2), (0.0, 0.4, -0.2), (0.2, 0.3, -0.2), (-0.3, 0.1, -0.3), (-0.2, 0.3, -0.3), (0.0, 0.4, -0.3), (0.2, 0.2, -0.3), (0.2, 0.1, 0.0), (0.2, 0.1, -0.3), (0.1, 0.2, 0.0), (0.2, 0.2, -0.1), (-0.3, 0.2, -0.3), (0.2, 0.2, -0.2), (0.1, 0.2, -0.3), (0.0, 0.3, -0.1), (-0.2, 0.3, -0.1), (-0.2, 0.3, -0.2), (0.0, 0.3, -0.2), (0.1, 0.3, -0.3), (0.1, 0.4, -0.1)], [], [(0, 27, 1), (2, 27, 0), (22, 27, 2), (35, 27, 22), (18, 22, 2), (23, 22, 18), (3, 4, 5), (39, 4, 3), (40, 6, 24), (28, 6, 40), (7, 39, 3), (7, 28, 40), (7, 40, 39), (8, 28, 7), (9, 38, 17), (17, 38, 20), (41, 10, 25), (25, 10, 29), (33, 21, 11), (11, 21, 19), (12, 37, 13), (13, 37, 42), (19, 13, 43), (43, 13, 14), (31, 32, 15), (15, 32, 34), (34, 32, 36), (36, 32, 30), (34, 36, 16), (16, 36, 26), (5, 0, 1), (9, 7, 3), (9, 3, 5), (17, 7, 9), (33, 5, 1), (33, 9, 5), (11, 9, 33), (31, 33, 1), (15, 33, 31), (4, 18, 2), (39, 18, 4), (19, 20, 38), (43, 20, 19), (34, 19, 21), (16, 19, 34), (22, 23, 24), (24, 23, 40), (41, 25, 13), (13, 25, 14), (12, 13, 36), (36, 13, 26), (27, 35, 6), (6, 28, 10), (28, 8, 10), (10, 8, 29), (27, 6, 37), (6, 10, 37), (37, 10, 42), (27, 37, 32), (32, 37, 30), (27, 31, 1), (32, 31, 27), (0, 5, 2), (2, 5, 4), (33, 15, 21), (21, 15, 34), (22, 24, 35), (35, 24, 6), (12, 36, 37), (37, 36, 30), (9, 11, 38), (38, 11, 19), (18, 39, 23), (23, 39, 40), (19, 16, 13), (13, 16, 26), (41, 13, 10), (10, 13, 42), (7, 17, 20), (7, 20, 25), (20, 43, 25), (25, 43, 14), (7, 25, 8), (8, 25, 29)])
_uv = me_test2_003.uv_layers.new(name='UVMap')
_uv.uv.foreach_set('vector', [0.5371, 0.5, 0.5371, 0.5, 0.5371, 0.5, 0.5371, 0.5, 0.5371, 0.5, 0.5371, 0.5, 0.5371, 0.5, 0.5371, 0.5, 0.5371, 0.5, 0.5371, 0.5, 0.5371, 0.5, 0.5371, 0.5, 0.5371, 0.5, 0.5371, 0.5, 0.5371, 0.5, 0.5371, 0.5, 0.5371, 0.5, 0.5371, 0.5, 0.5371, 0.5, 0.5371, 0.5, 0.5371, 0.5, 0.5371, 0.5, 0.5371, 0.5, 0.5371, 0.5, 0.5371, 0.5, 0.5371, 0.5, 0.5371, 0.5, 0.5371, 0.5, 0.5371, 0.5, 0.5371, 0.5, 0.3066, 0.5, 0.3066, 0.5, 0.3066, 0.5, 0.3066, 0.5, 0.3066, 0.5, 0.3066, 0.5, 0.3066, 0.5, 0.3066, 0.5, 0.3066, 0.5, 0.3066, 0.5, 0.3066, 0.5, 0.3066, 0.5, 0.3066, 0.5, 0.3066, 0.5, 0.3066, 0.5, 0.3066, 0.5, 0.3066, 0.5, 0.3066, 0.5, 0.3066, 0.5, 0.3066, 0.5, 0.3066, 0.5, 0.3066, 0.5, 0.3066, 0.5, 0.3066, 0.5, 0.5371, 0.5, 0.5371, 0.5, 0.5371, 0.5, 0.5371, 0.5, 0.5371, 0.5, 0.5371, 0.5, 0.5371, 0.5, 0.5371, 0.5, 0.5371, 0.5, 0.5371, 0.5, 0.5371, 0.5, 0.5371, 0.5, 0.3066, 0.5, 0.3066, 0.5, 0.3066, 0.5, 0.3066, 0.5, 0.3066, 0.5, 0.3066, 0.5, 0.5371, 0.5, 0.5371, 0.5, 0.5371, 0.5, 0.5371, 0.5, 0.5371, 0.5, 0.5371, 0.5, 0.5371, 0.5, 0.5371, 0.5, 0.5371, 0.5, 0.5371, 0.5, 0.5371, 0.5, 0.5371, 0.5, 0.5371, 0.5, 0.5371, 0.5, 0.5371, 0.5, 0.5371, 0.5, 0.5371, 0.5, 0.5371, 0.5, 0.5371, 0.5, 0.5371, 0.5, 0.5371, 0.5, 0.3066, 0.5, 0.3066, 0.5, 0.3066, 0.5, 0.5371, 0.5, 0.5371, 0.5, 0.5371, 0.5, 0.3066, 0.5, 0.3066, 0.5, 0.3066, 0.5, 0.5371, 0.5, 0.5371, 0.5, 0.5371, 0.5, 0.5371, 0.5, 0.5371, 0.5, 0.5371, 0.5, 0.5371, 0.5, 0.5371, 0.5, 0.5371, 0.5, 0.5371, 0.5, 0.5371, 0.5, 0.5371, 0.5, 0.5371, 0.5, 0.5371, 0.5, 0.5371, 0.5, 0.5371, 0.5, 0.5371, 0.5, 0.5371, 0.5, 0.5371, 0.5, 0.5371, 0.5, 0.5371, 0.5, 0.3066, 0.5, 0.3066, 0.5, 0.3066, 0.5, 0.3066, 0.5, 0.3066, 0.5, 0.3066, 0.5, 0.5371, 0.5, 0.5371, 0.5, 0.5371, 0.5, 0.5371, 0.5, 0.5371, 0.5, 0.5371, 0.5, 0.5371, 0.5, 0.5371, 0.5, 0.5371, 0.5, 0.5371, 0.5, 0.5371, 0.5, 0.5371, 0.5, 0.3066, 0.5, 0.3066, 0.5, 0.3066, 0.5, 0.3066, 0.5, 0.3066, 0.5, 0.3066, 0.5, 0.5371, 0.5, 0.5371, 0.5, 0.5371, 0.5, 0.5371, 0.5, 0.5371, 0.5, 0.5371, 0.5, 0.5371, 0.5, 0.5371, 0.5, 0.5371, 0.5, 0.5371, 0.5, 0.5371, 0.5, 0.5371, 0.5, 0.3066, 0.5, 0.3066, 0.5, 0.3066, 0.5, 0.3066, 0.5, 0.3066, 0.5, 0.3066, 0.5, 0.5371, 0.5, 0.5371, 0.5, 0.5371, 0.5, 0.5371, 0.5, 0.5371, 0.5, 0.5371, 0.5, 0.5371, 0.5, 0.5371, 0.5, 0.5371, 0.5, 0.5371, 0.5, 0.5371, 0.5, 0.5371, 0.5, 0.5371, 0.5, 0.5371, 0.5, 0.5371, 0.5, 0.5371, 0.5, 0.5371, 0.5, 0.5371, 0.5, 0.5371, 0.5, 0.5371, 0.5, 0.5371, 0.5, 0.5371, 0.5, 0.5371, 0.5, 0.5371, 0.5, 0.5371, 0.5, 0.5371, 0.5, 0.5371, 0.5, 0.5371, 0.5, 0.5371, 0.5, 0.5371, 0.5, 0.5371, 0.5, 0.5371, 0.5, 0.5371, 0.5, 0.5371, 0.5, 0.5371, 0.5, 0.5371, 0.5, 0.5371, 0.5, 0.5371, 0.5, 0.5371, 0.5, 0.5371, 0.5, 0.5371, 0.5, 0.5371, 0.5, 0.5371, 0.5, 0.5371, 0.5, 0.5371, 0.5, 0.5371, 0.5, 0.5371, 0.5, 0.5371, 0.5, 0.5371, 0.5, 0.5371, 0.5, 0.5371, 0.5, 0.5371, 0.5, 0.5371, 0.5, 0.5371, 0.5, 0.5371, 0.5, 0.5371, 0.5, 0.5371, 0.5, 0.5371, 0.5, 0.5371, 0.5, 0.5371, 0.5, 0.5371, 0.5, 0.5371, 0.5, 0.5371, 0.5, 0.5371, 0.5, 0.5371, 0.5, 0.5371, 0.5, 0.5371, 0.5, 0.5371, 0.5, 0.5371, 0.5, 0.3066, 0.5, 0.3066, 0.5, 0.3066, 0.5, 0.3066, 0.5, 0.3066, 0.5, 0.3066, 0.5, 0.3066, 0.5, 0.3066, 0.5, 0.3066, 0.5, 0.3066, 0.5, 0.3066, 0.5, 0.3066, 0.5, 0.3066, 0.5, 0.3066, 0.5, 0.3066, 0.5, 0.3066, 0.5, 0.3066, 0.5, 0.3066, 0.5])
me_test2_003.materials.append(mat_palette)
me_test2_003.use_remesh_preserve_volume = False
me_test2_003.use_remesh_preserve_attributes = False
me_test2_003.use_mirror_vertex_groups = False
me_test2_003.update()
me_test2_003.normals_split_custom_set([tuple(v) for v in zip(*[iter([-1.0, 0.0, 0.0, -1.0, 0.0, 0.0, -1.0, 0.0, 0.0, -1.0, 0.0, 0.0, -1.0, 0.0, 0.0, -1.0, 0.0, 0.0, -1.0, 0.0, 0.0, -1.0, 0.0, 0.0, -1.0, 0.0, 0.0, -1.0, 0.0, 0.0, -1.0, 0.0, 0.0, -1.0, 0.0, 0.0, -1.0, 0.0, 0.0, -1.0, 0.0, 0.0, -1.0, 0.0, 0.0, -1.0, 0.0, 0.0, -1.0, 0.0, 0.0, -1.0, 0.0, 0.0, -1.0, 0.0, 0.0, -1.0, 0.0, 0.0, -1.0, 0.0, 0.0, -1.0, 0.0, 0.0, -1.0, 0.0, 0.0, -1.0, 0.0, 0.0, -1.0, 0.0, 0.0, -1.0, 0.0, 0.0, -1.0, 0.0, 0.0, -1.0, 0.0, 0.0, -1.0, 0.0, 0.0, -1.0, 0.0, 0.0, -1.0, 0.0, 0.0, -1.0, 0.0, 0.0, -1.0, 0.0, 0.0, -1.0, 3.725e-07, 0.0, -1.0, 3.725e-07, 0.0, -1.0, 3.725e-07, 0.0, -1.0, -3.725e-07, 0.0, -1.0, -3.725e-07, 0.0, -1.0, -3.725e-07, 0.0, -1.0, 0.0, 0.0, -1.0, 0.0, 0.0, -1.0, 0.0, 0.0, 1.0, 0.0, 0.0, 1.0, 0.0, 0.0, 1.0, 0.0, 0.0, 1.0, 0.0, 0.0, 1.0, 0.0, 0.0, 1.0, 0.0, 0.0, 1.0, 0.0, 0.0, 1.0, 0.0, 0.0, 1.0, 0.0, 0.0, 1.0, 0.0, 0.0, 1.0, 0.0, 0.0, 1.0, 0.0, 0.0, 1.0, 0.0, 0.0, 1.0, 0.0, 0.0, 1.0, 0.0, 0.0, 1.0, 0.0, 0.0, 1.0, 0.0, 0.0, 1.0, 0.0, 0.0, 1.0, 0.0, 0.0, 1.0, 0.0, 0.0, 1.0, 0.0, 0.0, 1.0, 0.0, 0.0, 1.0, 0.0, 0.0, 1.0, 0.0, 0.0, 1.0, 0.0, 0.0, 1.0, 0.0, 0.0, 1.0, 0.0, 0.0, 1.0, 0.0, 0.0, 1.0, 0.0, 0.0, 1.0, 0.0, 0.0, 1.0, 0.0, 0.0, 1.0, 0.0, 0.0, 1.0, 0.0, 0.0, 1.0, 0.0, 0.0, 1.0, 0.0, 0.0, 1.0, 0.0, 0.0, 1.0, -3.725e-07, 0.0, 1.0, -3.725e-07, 0.0, 1.0, -3.725e-07, 0.0, 1.0, 0.0, 0.0, 1.0, 0.0, 0.0, 1.0, 0.0, 0.0, 1.0, 0.0, 0.0, 1.0, 0.0, 0.0, 1.0, 0.0, 0.0, 1.0, 0.0, 0.0, 1.0, 0.0, 0.0, 1.0, 0.0, 0.0, 0.0, 0.0, 1.0, 0.0, 0.0, 1.0, 0.0, 0.0, 1.0, 0.0, 0.0, 1.0, 0.0, 0.0, 1.0, 0.0, 0.0, 1.0, 0.0, 0.0, 1.0, 0.0, 0.0, 1.0, 0.0, 0.0, 1.0, 0.0, 0.0, 1.0, 0.0, 0.0, 1.0, 0.0, 0.0, 1.0, 0.0, 0.0, 1.0, 0.0, 0.0, 1.0, 0.0, 0.0, 1.0, 0.0, 0.0, 1.0, 0.0, 0.0, 1.0, 0.0, 0.0, 1.0, 0.0, 0.0, 1.0, 0.0, 0.0, 1.0, 0.0, 0.0, 1.0, 0.0, 0.0, 1.0, 0.0, 0.0, 1.0, 0.0, 0.0, 1.0, 0.0, 0.0, 1.0, 0.0, 0.0, 1.0, 0.0, 0.0, 1.0, 0.0, 0.0, 1.0, 0.0, 0.0, 1.0, 0.0, 0.0, 1.0, 0.0, 0.0, 1.0, 0.0, 0.0, 1.0, 0.0, 0.0, 1.0, 0.0, 0.0, 1.0, 0.0, 0.0, 1.0, 0.0, 0.0, 1.0, 0.0, 0.0, 1.0, 0.0, 0.0, 1.0, 0.0, 0.0, 1.0, 0.0, 0.0, 1.0, 0.0, 0.0, 1.0, 0.0, 0.0, 1.0, 0.0, 0.0, 1.0, 0.0, 0.0, 1.0, 0.0, 0.0, 1.0, 0.0, 0.0, -1.0, 0.0, 0.0, -1.0, 0.0, 0.0, -1.0, 0.0, 0.0, -1.0, 0.0, 0.0, -1.0, 0.0, 0.0, -1.0, 0.0, 0.0, -1.0, 0.0, 0.0, -1.0, 0.0, 0.0, -1.0, 0.0, 0.0, -1.0, 0.0, 0.0, -1.0, 0.0, 0.0, -1.0, 0.0, 0.0, -1.0, 0.0, 0.0, -1.0, 0.0, 0.0, -1.0, 0.0, 0.0, -1.0, 0.0, 0.0, -1.0, 0.0, 0.0, -1.0, 0.0, 0.0, -1.0, 0.0, 0.0, -1.0, 0.0, 0.0, -1.0, 0.0, 0.0, -1.0, 0.0, 0.0, -1.0, 0.0, 0.0, -1.0, 0.0, 0.0, -1.0, 0.0, 0.0, -1.0, 0.0, 0.0, -1.0, 0.0, 0.0, -1.0, 0.0, 0.0, -1.0, 0.0, 0.0, -1.0, 0.0, 0.0, -1.0, 0.0, 0.0, -1.0, 0.0, 0.0, -1.0, 0.0, 0.0, -1.0, 0.0, 0.0, -1.0, 0.0, 0.0, -1.0, 0.0, 0.0, -1.0, 0.0, 0.0, -1.0, 0.0, 0.0, -1.0, 0.0, 0.0, -1.0, 0.0, 0.0, -1.0, 0.0, 0.0, -1.0, 0.0, 0.0, -1.0, 0.0, 0.0, -1.0, 0.0, 0.0, -1.0, 0.0, -1.0, 0.0, 0.0, -1.0, 0.0, 0.0, -1.0, 0.0, 0.0, -1.0, 0.0, 0.0, -1.0, 0.0, 0.0, -1.0, 0.0, 0.0, 1.0, 0.0, 0.0, 1.0, 0.0, 0.0, 1.0, 0.0, 0.0, 1.0, 0.0, 0.0, 1.0, 0.0, 0.0, 1.0, 0.0, 0.0, 1.0, 0.0, 0.0, 1.0, 0.0, 0.0, 1.0, 0.0, 0.0, 1.0, 0.0, 0.0, 1.0, 0.0, 0.0, 1.0, 0.0, 0.0, 1.0, 0.0, 0.0, 1.0, 0.0, 0.0, 1.0, 0.0, 0.0, 1.0, 0.0, 0.0, 1.0, 0.0, 0.0, 1.0, 0.0, 0.0, 1.0, 0.0, 0.0, 1.0, 0.0, 0.0, 1.0, 0.0, 0.0, 1.0, 0.0, 0.0, 1.0, 0.0, 0.0, 1.0, 0.0, 0.0, 1.0, 0.0, 0.0, 1.0, 0.0, 0.0, 1.0, 0.0, 0.0, 1.0, 0.0, 0.0, 1.0, 0.0, 0.0, 1.0, 0.0, 0.0, 1.0, 0.0, 0.0, 1.0, 0.0, 0.0, 1.0, 0.0, 0.0, 1.0, 0.0, 0.0, 1.0, 0.0, 0.0, 1.0, 0.0, 0.0, 1.0, 0.0, 0.0, 1.0, 0.0, 0.0, 1.0, 0.0, 0.0, 1.0, 0.0, 0.0, 1.0, 0.0, 0.0, 1.0, 0.0, 0.0, 1.0, 0.0, 0.0, 1.0, 0.0, 0.0, 1.0, 0.0, 0.0, 1.0, 0.0, 0.0, 1.0, 0.0, 0.0, 1.0, 0.0, 0.0, 1.0, 0.0, 0.0, 1.0, 0.0, 0.0, 1.0, 0.0, 0.0, 1.0, 0.0, 0.0, 1.0, 0.0, 0.0, 1.0, 0.0, 0.0, 1.0, 0.0, 0.0, 1.0, 0.0, 0.0, 1.0, 0.0, 0.0, 1.0, 0.0, 0.0, 1.0, 0.0, 0.0, 1.0, 0.0, 0.0, 1.0, 0.0, 0.0, 1.0, 0.0, 0.0, 1.0, 0.0, 0.0, 1.0, 0.0, 0.0, 1.0, 0.0, 0.0, 1.0, 0.0])] * 3)])
me_test2_004 = bpy.data.meshes.new('test2.004')
me_test2_004.from_pydata([(-0.3, 0.7, 0.2), (-0.3, 0.8, 0.4), (-0.3, 0.7, 0.1), (-0.2, 0.7, 0.2), (0.0, 0.6, 0.4), (0.0, 0.6, 0.1), (0.0, 0.7, 0.1), (0.2, 0.8, 0.4), (-0.3, 0.8, 0.1), (-0.2, 0.7, 0.1), (0.2, 0.7, 0.1), (-0.3, 0.6, 0.2), (-0.3, 0.6, 0.4), (-0.2, 0.6, 0.2), (-0.2, 0.6, 0.1), (0.2, 0.7, 0.4), (0.0, 0.7, 0.4), (0.2, 0.8, 0.1)], [], [(0, 11, 12), (1, 2, 0), (1, 0, 12), (8, 2, 1), (3, 14, 13), (9, 14, 3), (4, 5, 16), (16, 5, 6), (15, 10, 7), (7, 10, 17), (4, 1, 12), (16, 1, 4), (15, 1, 16), (7, 1, 15), (11, 0, 13), (13, 0, 3), (2, 8, 9), (14, 9, 5), (9, 8, 6), (5, 9, 6), (6, 8, 10), (10, 8, 17), (11, 4, 12), (13, 4, 11), (14, 4, 13), (5, 4, 14), (2, 3, 0), (9, 3, 2), (6, 15, 16), (10, 15, 6), (1, 7, 8), (8, 7, 17)])
_uv = me_test2_004.uv_layers.new(name='UVMap')
_uv.uv.foreach_set('vector', [0.877, 0.5, 0.877, 0.5, 0.877, 0.5, 0.877, 0.5, 0.877, 0.5, 0.877, 0.5, 0.877, 0.5, 0.877, 0.5, 0.877, 0.5, 0.877, 0.5, 0.877, 0.5, 0.877, 0.5, 0.877, 0.5, 0.877, 0.5, 0.877, 0.5, 0.877, 0.5, 0.877, 0.5, 0.877, 0.5, 0.877, 0.5, 0.877, 0.5, 0.877, 0.5, 0.877, 0.5, 0.877, 0.5, 0.877, 0.5, 0.877, 0.5, 0.877, 0.5, 0.877, 0.5, 0.877, 0.5, 0.877, 0.5, 0.877, 0.5, 0.877, 0.5, 0.877, 0.5, 0.877, 0.5, 0.877, 0.5, 0.877, 0.5, 0.877, 0.5, 0.877, 0.5, 0.877, 0.5, 0.877, 0.5, 0.877, 0.5, 0.877, 0.5, 0.877, 0.5, 0.877, 0.5, 0.877, 0.5, 0.877, 0.5, 0.877, 0.5, 0.877, 0.5, 0.877, 0.5, 0.877, 0.5, 0.877, 0.5, 0.877, 0.5, 0.877, 0.5, 0.877, 0.5, 0.877, 0.5, 0.877, 0.5, 0.877, 0.5, 0.877, 0.5, 0.877, 0.5, 0.877, 0.5, 0.877, 0.5, 0.877, 0.5, 0.877, 0.5, 0.877, 0.5, 0.877, 0.5, 0.877, 0.5, 0.877, 0.5, 0.877, 0.5, 0.877, 0.5, 0.877, 0.5, 0.877, 0.5, 0.877, 0.5, 0.877, 0.5, 0.877, 0.5, 0.877, 0.5, 0.877, 0.5, 0.877, 0.5, 0.877, 0.5, 0.877, 0.5, 0.877, 0.5, 0.877, 0.5, 0.877, 0.5, 0.877, 0.5, 0.877, 0.5, 0.877, 0.5, 0.877, 0.5, 0.877, 0.5, 0.877, 0.5, 0.877, 0.5, 0.877, 0.5, 0.877, 0.5, 0.877, 0.5, 0.877, 0.5, 0.877, 0.5, 0.877, 0.5, 0.877, 0.5, 0.877, 0.5])
me_test2_004.materials.append(mat_palette)
me_test2_004.use_remesh_preserve_volume = False
me_test2_004.use_remesh_preserve_attributes = False
me_test2_004.use_mirror_vertex_groups = False
me_test2_004.update()
me_test2_004.normals_split_custom_set([tuple(v) for v in zip(*[iter([-1.0, 0.0, 0.0, -1.0, 0.0, 0.0, -1.0, 0.0, 0.0, -1.0, 0.0, 0.0, -1.0, 0.0, 0.0, -1.0, 0.0, 0.0, -1.0, 0.0, 0.0, -1.0, 0.0, 0.0, -1.0, 0.0, 0.0, -1.0, 0.0, 0.0, -1.0, 0.0, 0.0, -1.0, 0.0, 0.0, -1.0, 0.0, 0.0, -1.0, 0.0, 0.0, -1.0, 0.0, 0.0, -1.0, 0.0, 0.0, -1.0, 0.0, 0.0, -1.0, 0.0, 0.0, 1.0, 0.0, 0.0, 1.0, 0.0, 0.0, 1.0, 0.0, 0.0, 1.0, 0.0, 0.0, 1.0, 0.0, 0.0, 1.0, 0.0, 0.0, 1.0, 0.0, 0.0, 1.0, 0.0, 0.0, 1.0, 0.0, 0.0, 1.0, 0.0, 0.0, 1.0, 0.0, 0.0, 1.0, 0.0, 0.0, 0.0, 0.0, 1.0, 0.0, 0.0, 1.0, 0.0, 0.0, 1.0, 0.0, 0.0, 1.0, 0.0, 0.0, 1.0, 0.0, 0.0, 1.0, 0.0, 0.0, 1.0, 0.0, 0.0, 1.0, 0.0, 0.0, 1.0, 0.0, 0.0, 1.0, 0.0, 0.0, 1.0, 0.0, 0.0, 1.0, 0.0, 0.0, -1.0, 0.0, 0.0, -1.0, 0.0, 0.0, -1.0, 0.0, 0.0, -1.0, 0.0, 0.0, -1.0, 0.0, 0.0, -1.0, 0.0, 0.0, -1.0, 0.0, 0.0, -1.0, 0.0, 0.0, -1.0, 0.0, 0.0, -1.0, 0.0, 0.0, -1.0, 0.0, 0.0, -1.0, 0.0, 0.0, -1.0, 0.0, 0.0, -1.0, 0.0, 0.0, -1.0, 0.0, 0.0, -1.0, 0.0, 0.0, -1.0, 0.0, 0.0, -1.0, 0.0, 0.0, -1.0, 0.0, 0.0, -1.0, 0.0, 0.0, -1.0, 0.0, 0.0, -1.0, 0.0, 0.0, -1.0, 0.0, 0.0, -1.0, 0.0, -1.0, 0.0, 0.0, -1.0, 0.0, 0.0, -1.0, 0.0, 0.0, -1.0, 0.0, 0.0, -1.0, 0.0, 0.0, -1.0, 0.0, 0.0, -1.0, 0.0, 0.0, -1.0, 0.0, 0.0, -1.0, 0.0, 0.0, -1.0, 0.0, 0.0, -1.0, 0.0, 0.0, -1.0, 0.0, 0.0, -1.0, 0.0, 0.0, -1.0, 0.0, 0.0, -1.0, 0.0, 0.0, -1.0, 0.0, 0.0, -1.0, 0.0, 0.0, -1.0, 0.0, 0.0, -1.0, 0.0, 0.0, -1.0, 0.0, 0.0, -1.0, 0.0, 0.0, -1.0, 0.0, 0.0, -1.0, 0.0, 0.0, -1.0, 0.0, 0.0, 1.0, 0.0, 0.0, 1.0, 0.0, 0.0, 1.0, 0.0, 0.0, 1.0, 0.0, 0.0, 1.0, 0.0, 0.0, 1.0, 0.0])] * 3)])
me_test2_002 = bpy.data.meshes.new('test2.002')
me_test2_002.from_pydata([(-0.3, 0.2, 0.4), (-0.3, 0.1, 0.1), (-0.3, 0.1, 0.4), (-0.3, 0.3, 0.3), (-0.2, 0.2, 0.3), (-0.2, 0.2, 0.4), (-0.2, 0.3, 0.1), (-0.2, 0.4, 0.4), (0.0, 0.3, 0.4), (0.0, 0.4, 0.3), (0.1, 0.2, 0.3), (0.1, 0.3, 0.4), (0.1, 0.2, 0.2), (0.1, 0.3, 0.2), (0.1, 0.3, 0.1), (0.1, 0.4, 0.3), (-0.2, 0.3, 0.4), (0.1, 0.2, 0.4), (0.2, 0.1, 0.4), (0.2, 0.2, 0.4), (-0.3, 0.2, 0.3), (0.0, 0.3, 0.3), (0.2, 0.2, 0.3), (0.2, 0.3, 0.3), (-0.3, 0.3, 0.2), (-0.2, 0.2, 0.2), (-0.2, 0.3, 0.2), (0.0, 0.4, 0.2), (0.2, 0.2, 0.2), (0.2, 0.3, 0.2), (-0.3, 0.2, 0.1), (0.0, 0.3, 0.1), (0.0, 0.4, 0.1), (0.1, 0.2, 0.1), (0.2, 0.1, 0.1), (-0.3, 0.2, 0.2), (-0.2, 0.2, 0.1), (0.2, 0.2, 0.1), (0.1, 0.3, 0.3), (-0.2, 0.3, 0.3), (0.0, 0.3, 0.2), (0.0, 0.4, 0.4), (0.1, 0.4, 0.2), (-0.2, 0.4, 0.1)], [], [(0, 1, 2), (20, 1, 0), (35, 1, 20), (30, 1, 35), (3, 35, 20), (24, 35, 3), (16, 4, 5), (39, 4, 16), (26, 36, 25), (6, 36, 26), (7, 39, 16), (7, 6, 26), (7, 26, 39), (43, 6, 7), (8, 21, 41), (41, 21, 9), (40, 31, 27), (27, 31, 32), (17, 10, 11), (11, 10, 38), (12, 33, 13), (13, 33, 14), (38, 13, 15), (15, 13, 42), (18, 34, 19), (19, 34, 22), (22, 34, 28), (28, 34, 37), (22, 28, 23), (23, 28, 29), (5, 0, 2), (8, 16, 5), (8, 7, 16), (41, 7, 8), (17, 5, 2), (17, 8, 5), (11, 8, 17), (18, 17, 2), (19, 17, 18), (4, 3, 20), (39, 3, 4), (38, 9, 21), (15, 9, 38), (22, 38, 10), (23, 38, 22), (35, 24, 25), (25, 24, 26), (40, 27, 13), (13, 27, 42), (12, 13, 28), (28, 13, 29), (1, 30, 36), (6, 43, 31), (36, 6, 31), (31, 43, 32), (1, 36, 33), (36, 31, 33), (33, 31, 14), (1, 33, 34), (34, 33, 37), (1, 18, 2), (34, 18, 1), (0, 5, 20), (20, 5, 4), (17, 19, 10), (10, 19, 22), (35, 25, 30), (30, 25, 36), (12, 28, 33), (33, 28, 37), (8, 11, 21), (21, 11, 38), (3, 39, 24), (24, 39, 26), (38, 23, 13), (13, 23, 29), (40, 13, 31), (31, 13, 14), (7, 41, 9), (7, 9, 27), (9, 15, 27), (27, 15, 42), (7, 27, 43), (43, 27, 32)])
_uv = me_test2_002.uv_layers.new(name='UVMap')
_uv.uv.foreach_set('vector', [0.5371, 0.5, 0.5371, 0.5, 0.5371, 0.5, 0.5371, 0.5, 0.5371, 0.5, 0.5371, 0.5, 0.5371, 0.5, 0.5371, 0.5, 0.5371, 0.5, 0.5371, 0.5, 0.5371, 0.5, 0.5371, 0.5, 0.5371, 0.5, 0.5371, 0.5, 0.5371, 0.5, 0.5371, 0.5, 0.5371, 0.5, 0.5371, 0.5, 0.5371, 0.5, 0.5371, 0.5, 0.5371, 0.5, 0.5371, 0.5, 0.5371, 0.5, 0.5371, 0.5, 0.5371, 0.5, 0.5371, 0.5, 0.5371, 0.5, 0.5371, 0.5, 0.5371, 0.5, 0.5371, 0.5, 0.3066, 0.5, 0.3066, 0.5, 0.3066, 0.5, 0.3066, 0.5, 0.3066, 0.5, 0.3066, 0.5, 0.3066, 0.5, 0.3066, 0.5, 0.3066, 0.5, 0.3066, 0.5, 0.3066, 0.5, 0.3066, 0.5, 0.3066, 0.5, 0.3066, 0.5, 0.3066, 0.5, 0.3066, 0.5, 0.3066, 0.5, 0.3066, 0.5, 0.3066, 0.5, 0.3066, 0.5, 0.3066, 0.5, 0.3066, 0.5, 0.3066, 0.5, 0.3066, 0.5, 0.5371, 0.5, 0.5371, 0.5, 0.5371, 0.5, 0.5371, 0.5, 0.5371, 0.5, 0.5371, 0.5, 0.5371, 0.5, 0.5371, 0.5, 0.5371, 0.5, 0.5371, 0.5, 0.5371, 0.5, 0.5371, 0.5, 0.3066, 0.5, 0.3066, 0.5, 0.3066, 0.5, 0.3066, 0.5, 0.3066, 0.5, 0.3066, 0.5, 0.5371, 0.5, 0.5371, 0.5, 0.5371, 0.5, 0.5371, 0.5, 0.5371, 0.5, 0.5371, 0.5, 0.5371, 0.5, 0.5371, 0.5, 0.5371, 0.5, 0.5371, 0.5, 0.5371, 0.5, 0.5371, 0.5, 0.5371, 0.5, 0.5371, 0.5, 0.5371, 0.5, 0.5371, 0.5, 0.5371, 0.5, 0.5371, 0.5, 0.5371, 0.5, 0.5371, 0.5, 0.5371, 0.5, 0.5371, 0.5, 0.5371, 0.5, 0.5371, 0.5, 0.3066, 0.5, 0.3066, 0.5, 0.3066, 0.5, 0.3066, 0.5, 0.3066, 0.5, 0.3066, 0.5, 0.5371, 0.5, 0.5371, 0.5, 0.5371, 0.5, 0.5371, 0.5, 0.5371, 0.5, 0.5371, 0.5, 0.5371, 0.5, 0.5371, 0.5, 0.5371, 0.5, 0.5371, 0.5, 0.5371, 0.5, 0.5371, 0.5, 0.5371, 0.5, 0.5371, 0.5, 0.5371, 0.5, 0.5371, 0.5, 0.5371, 0.5, 0.5371, 0.5, 0.5371, 0.5, 0.5371, 0.5, 0.5371, 0.5, 0.3066, 0.5, 0.3066, 0.5, 0.3066, 0.5, 0.3066, 0.5, 0.3066, 0.5, 0.3066, 0.5, 0.5371, 0.5, 0.5371, 0.5, 0.5371, 0.5, 0.5371, 0.5, 0.5371, 0.5, 0.5371, 0.5, 0.5371, 0.5, 0.5371, 0.5, 0.5371, 0.5, 0.5371, 0.5, 0.5371, 0.5, 0.5371, 0.5, 0.3066, 0.5, 0.3066, 0.5, 0.3066, 0.5, 0.3066, 0.5, 0.3066, 0.5, 0.3066, 0.5, 0.5371, 0.5, 0.5371, 0.5, 0.5371, 0.5, 0.5371, 0.5, 0.5371, 0.5, 0.5371, 0.5, 0.5371, 0.5, 0.5371, 0.5, 0.5371, 0.5, 0.3066, 0.5, 0.3066, 0.5, 0.3066, 0.5, 0.5371, 0.5, 0.5371, 0.5, 0.5371, 0.5, 0.3066, 0.5, 0.3066, 0.5, 0.3066, 0.5, 0.5371, 0.5, 0.5371, 0.5, 0.5371, 0.5, 0.5371, 0.5, 0.5371, 0.5, 0.5371, 0.5, 0.5371, 0.5, 0.5371, 0.5, 0.5371, 0.5, 0.5371, 0.5, 0.5371, 0.5, 0.5371, 0.5, 0.5371, 0.5, 0.5371, 0.5, 0.5371, 0.5, 0.5371, 0.5, 0.5371, 0.5, 0.5371, 0.5, 0.5371, 0.5, 0.5371, 0.5, 0.5371, 0.5, 0.5371, 0.5, 0.5371, 0.5, 0.5371, 0.5, 0.5371, 0.5, 0.5371, 0.5, 0.5371, 0.5, 0.5371, 0.5, 0.5371, 0.5, 0.5371, 0.5, 0.5371, 0.5, 0.5371, 0.5, 0.5371, 0.5, 0.5371, 0.5, 0.5371, 0.5, 0.5371, 0.5, 0.5371, 0.5, 0.5371, 0.5, 0.5371, 0.5, 0.5371, 0.5, 0.5371, 0.5, 0.5371, 0.5, 0.5371, 0.5, 0.5371, 0.5, 0.5371, 0.5, 0.5371, 0.5, 0.5371, 0.5, 0.5371, 0.5, 0.5371, 0.5, 0.5371, 0.5, 0.5371, 0.5, 0.5371, 0.5, 0.5371, 0.5, 0.5371, 0.5, 0.5371, 0.5, 0.5371, 0.5, 0.5371, 0.5, 0.5371, 0.5, 0.5371, 0.5, 0.5371, 0.5, 0.5371, 0.5, 0.5371, 0.5, 0.5371, 0.5, 0.5371, 0.5, 0.5371, 0.5, 0.5371, 0.5, 0.5371, 0.5, 0.5371, 0.5, 0.5371, 0.5, 0.3066, 0.5, 0.3066, 0.5, 0.3066, 0.5, 0.3066, 0.5, 0.3066, 0.5, 0.3066, 0.5, 0.3066, 0.5, 0.3066, 0.5, 0.3066, 0.5, 0.3066, 0.5, 0.3066, 0.5, 0.3066, 0.5, 0.3066, 0.5, 0.3066, 0.5, 0.3066, 0.5, 0.3066, 0.5, 0.3066, 0.5, 0.3066, 0.5])
me_test2_002.materials.append(mat_palette)
me_test2_002.use_remesh_preserve_volume = False
me_test2_002.use_remesh_preserve_attributes = False
me_test2_002.use_mirror_vertex_groups = False
me_test2_002.update()
me_test2_002.normals_split_custom_set([tuple(v) for v in zip(*[iter([-1.0, 0.0, 0.0, -1.0, 0.0, 0.0, -1.0, 0.0, 0.0, -1.0, 0.0, 0.0, -1.0, 0.0, 0.0, -1.0, 0.0, 0.0, -1.0, 7.451e-07, 0.0, -1.0, 7.451e-07, 0.0, -1.0, 7.451e-07, 0.0, -1.0, 0.0, 0.0, -1.0, 0.0, 0.0, -1.0, 0.0, 0.0, -1.0, 0.0, 0.0, -1.0, 0.0, 0.0, -1.0, 0.0, 0.0, -1.0, 0.0, 0.0, -1.0, 0.0, 0.0, -1.0, 0.0, 0.0, -1.0, 0.0, 0.0, -1.0, 0.0, 0.0, -1.0, 0.0, 0.0, -1.0, 0.0, 0.0, -1.0, 0.0, 0.0, -1.0, 0.0, 0.0, -1.0, 0.0, 0.0, -1.0, 0.0, 0.0, -1.0, 0.0, 0.0, -1.0, 0.0, 0.0, -1.0, 0.0, 0.0, -1.0, 0.0, 0.0, -1.0, 0.0, 0.0, -1.0, 0.0, 0.0, -1.0, 0.0, 0.0, -1.0, 3.725e-07, 0.0, -1.0, 3.725e-07, 0.0, -1.0, 3.725e-07, 0.0, -1.0, -3.725e-07, 0.0, -1.0, -3.725e-07, 0.0, -1.0, -3.725e-07, 0.0, -1.0, 0.0, 0.0, -1.0, 0.0, 0.0, -1.0, 0.0, 0.0, 1.0, 0.0, 0.0, 1.0, 0.0, 0.0, 1.0, 0.0, 0.0, 1.0, 0.0, 0.0, 1.0, 0.0, 0.0, 1.0, 0.0, 0.0, 1.0, 0.0, 0.0, 1.0, 0.0, 0.0, 1.0, 0.0, 0.0, 1.0, 0.0, 0.0, 1.0, 0.0, 0.0, 1.0, 0.0, 0.0, 1.0, 0.0, 0.0, 1.0, 0.0, 0.0, 1.0, 0.0, 0.0, 1.0, 0.0, 0.0, 1.0, 0.0, 0.0, 1.0, 0.0, 0.0, 1.0, 0.0, 0.0, 1.0, 0.0, 0.0, 1.0, 0.0, 0.0, 1.0, 0.0, 0.0, 1.0, 0.0, 0.0, 1.0, 0.0, 0.0, 1.0, 0.0, 0.0, 1.0, 0.0, 0.0, 1.0, 0.0, 0.0, 1.0, 0.0, 0.0, 1.0, 0.0, 0.0, 1.0, 0.0, 0.0, 1.0, 0.0, 0.0, 1.0, 0.0, 0.0, 1.0, 0.0, 0.0, 1.0, 0.0, 0.0, 1.0, 0.0, 0.0, 1.0, 0.0, 0.0, 1.0, 0.0, 0.0, 1.0, 0.0, 0.0, 1.0, 0.0, 0.0, 1.0, 0.0, 0.0, 1.0, 0.0, 0.0, 1.0, 0.0, 0.0, 1.0, 0.0, 0.0, 1.0, 0.0, 0.0, 1.0, 0.0, 0.0, 1.0, 0.0, 0.0, 1.0, 0.0, 0.0, 1.0, 0.0, 0.0, 0.0, 0.0, 1.0, 0.0, 0.0, 1.0, 0.0, 0.0, 1.0, 0.0, 0.0, 1.0, 0.0, 0.0, 1.0, 0.0, 0.0, 1.0, 0.0, 0.0, 1.0, 0.0, 0.0, 1.0, 0.0, 0.0, 1.0, 0.0, 0.0, 1.0, 0.0, 0.0, 1.0, 0.0, 0.0, 1.0, 0.0, 0.0, 1.0, 0.0, 0.0, 1.0, 0.0, 0.0, 1.0, 0.0, 0.0, 1.0, 0.0, 0.0, 1.0, 0.0, 0.0, 1.0, 0.0, 0.0, 1.0, 0.0, 0.0, 1.0, 0.0, 0.0, 1.0, 0.0, 0.0, 1.0, 0.0, 0.0, 1.0, 0.0, 0.0, 1.0, 0.0, 0.0, 1.0, 0.0, 0.0, 1.0, 0.0, 0.0, 1.0, 0.0, 0.0, 1.0, 0.0, 0.0, 1.0, 0.0, 0.0, 1.0, 0.0, 0.0, 1.0, 0.0, 0.0, 1.0, 0.0, 0.0, 1.0, 0.0, 0.0, 1.0, 0.0, 0.0, 1.0, 0.0, 0.0, 1.0, 0.0, 0.0, 1.0, 0.0, 0.0, 1.0, 0.0, 0.0, 1.0, 0.0, 0.0, 1.0, 0.0, 0.0, 1.0, 0.0, 0.0, 1.0, 0.0, 0.0, 1.0, 0.0, 0.0, 1.0, 0.0, 0.0, 1.0, 0.0, 0.0, -1.0, 0.0, 0.0, -1.0, 0.0, 0.0, -1.0, 0.0, 0.0, -1.0, 0.0, 0.0, -1.0, 0.0, 0.0, -1.0, 0.0, 0.0, -1.0, 0.0, 0.0, -1.0, 0.0, 0.0, -1.0, 0.0, 0.0, -1.0, 0.0, 0.0, -1.0, 0.0, 0.0, -1.0, 0.0, 0.0, -1.0, 0.0, 0.0, -1.0, 0.0, 0.0, -1.0, 0.0, 0.0, -1.0, 0.0, 0.0, -1.0, 0.0, 0.0, -1.0, 0.0, 0.0, -1.0, 0.0, 0.0, -1.0, 0.0, 0.0, -1.0, 0.0, 0.0, -1.0, 0.0, 0.0, -1.0, 0.0, 0.0, -1.0, 0.0, 0.0, -1.0, 0.0, 0.0, -1.0, 0.0, 0.0, -1.0, 0.0, 0.0, -1.0, 0.0, 0.0, -1.0, 0.0, 0.0, -1.0, 0.0, 0.0, -1.0, 0.0, 0.0, -1.0, 0.0, 0.0, -1.0, 0.0, 0.0, -1.0, 0.0, 0.0, -1.0, 0.0, 0.0, -1.0, 0.0, 0.0, -1.0, 0.0, 0.0, -1.0, 0.0, 0.0, -1.0, 0.0, 0.0, -1.0, 0.0, 0.0, -1.0, 0.0, 0.0, -1.0, 0.0, 0.0, -1.0, 0.0, 0.0, -1.0, 0.0, 0.0, -1.0, 0.0, -1.0, 0.0, 0.0, -1.0, 0.0, 0.0, -1.0, 0.0, 0.0, -1.0, 0.0, 0.0, -1.0, 0.0, 0.0, -1.0, 0.0, 0.0, 1.0, 0.0, 0.0, 1.0, 0.0, 0.0, 1.0, 0.0, 0.0, 1.0, 0.0, 0.0, 1.0, 0.0, 0.0, 1.0, 0.0, 0.0, 1.0, 0.0, 0.0, 1.0, 0.0, 0.0, 1.0, 0.0, 0.0, 1.0, 0.0, 0.0, 1.0, 0.0, 0.0, 1.0, 0.0, 0.0, 1.0, 0.0, 0.0, 1.0, 0.0, 0.0, 1.0, 0.0, 0.0, 1.0, 0.0, 0.0, 1.0, 0.0, 0.0, 1.0, 0.0, 0.0, 1.0, 0.0, 0.0, 1.0, 0.0, 0.0, 1.0, 0.0, 0.0, 1.0, 0.0, 0.0, 1.0, 0.0, 0.0, 1.0, 0.0, 0.0, 1.0, 0.0, 0.0, 1.0, 0.0, 0.0, 1.0, 0.0, 0.0, 1.0, 0.0, 0.0, 1.0, 0.0, 0.0, 1.0, 0.0, 0.0, 1.0, 0.0, 0.0, 1.0, 0.0, 0.0, 1.0, 0.0, 0.0, 1.0, 0.0, 0.0, 1.0, 0.0, 0.0, 1.0, 0.0, 0.0, 1.0, 0.0, 0.0, 1.0, 0.0, 0.0, 1.0, 0.0, 0.0, 1.0, 0.0, 0.0, 1.0, 0.0, 0.0, 1.0, 0.0, 0.0, 1.0, 0.0, 0.0, 1.0, 0.0, 0.0, 1.0, 0.0, 0.0, 1.0, 0.0, 0.0, 1.0, 0.0, 0.0, 1.0, 0.0, 0.0, 1.0, 0.0, 0.0, 1.0, 0.0, 0.0, 1.0, 0.0, 0.0, 1.0, 0.0, 0.0, 1.0, 0.0, 0.0, 1.0, 0.0, 0.0, 1.0, 0.0, 0.0, 1.0, 0.0, 0.0, 1.0, 0.0, 0.0, 1.0, 0.0, 0.0, 1.0, 0.0, 0.0, 1.0, 0.0, 0.0, 1.0, 0.0, 0.0, 1.0, 0.0, 0.0, 1.0, 0.0, 0.0, 1.0, 0.0, 0.0, 1.0, 0.0, 0.0, 1.0, 0.0])] * 3)])
me_test2_010 = bpy.data.meshes.new('test2.010')
me_test2_010.from_pydata([(-0.1, 1.1, 0.8), (-0.1, 1.3, 0.7), (-0.1, 1.4, 0.7), (0.1, 1.1, 0.6), (0.1, 1.4, 0.6), (0.1, 1.3, 0.7), (-0.1, 1.1, 0.6), (-0.1, 1.4, 0.6), (0.1, 1.1, 0.8), (-0.1, 1.3, 0.8), (0.1, 1.3, 0.8), (0.1, 1.4, 0.7)], [], [(9, 6, 0), (1, 6, 9), (2, 6, 1), (7, 6, 2), (8, 3, 10), (10, 3, 5), (5, 3, 11), (11, 3, 4), (8, 9, 0), (10, 9, 8), (5, 2, 1), (11, 2, 5), (6, 7, 3), (3, 7, 4), (6, 8, 0), (3, 8, 6), (9, 10, 1), (1, 10, 5), (2, 11, 7), (7, 11, 4)])
_uv = me_test2_010.uv_layers.new(name='UVMap')
_uv.uv.foreach_set('vector', [0.877, 0.5, 0.877, 0.5, 0.877, 0.5, 0.877, 0.5, 0.877, 0.5, 0.877, 0.5, 0.877, 0.5, 0.877, 0.5, 0.877, 0.5, 0.877, 0.5, 0.877, 0.5, 0.877, 0.5, 0.877, 0.5, 0.877, 0.5, 0.877, 0.5, 0.877, 0.5, 0.877, 0.5, 0.877, 0.5, 0.877, 0.5, 0.877, 0.5, 0.877, 0.5, 0.877, 0.5, 0.877, 0.5, 0.877, 0.5, 0.877, 0.5, 0.877, 0.5, 0.877, 0.5, 0.877, 0.5, 0.877, 0.5, 0.877, 0.5, 0.877, 0.5, 0.877, 0.5, 0.877, 0.5, 0.877, 0.5, 0.877, 0.5, 0.877, 0.5, 0.877, 0.5, 0.877, 0.5, 0.877, 0.5, 0.877, 0.5, 0.877, 0.5, 0.877, 0.5, 0.877, 0.5, 0.877, 0.5, 0.877, 0.5, 0.877, 0.5, 0.877, 0.5, 0.877, 0.5, 0.877, 0.5, 0.877, 0.5, 0.877, 0.5, 0.877, 0.5, 0.877, 0.5, 0.877, 0.5, 0.877, 0.5, 0.877, 0.5, 0.877, 0.5, 0.877, 0.5, 0.877, 0.5, 0.877, 0.5])
me_test2_010.materials.append(mat_palette_001)
me_test2_010.use_remesh_preserve_volume = False
me_test2_010.use_remesh_preserve_attributes = False
me_test2_010.use_mirror_vertex_groups = False
me_test2_010.update()
me_test2_010.normals_split_custom_set([tuple(v) for v in zip(*[iter([-1.0, 0.0, 0.0, -1.0, 0.0, 0.0, -1.0, 0.0, 0.0, -1.0, 0.0, 0.0, -1.0, 0.0, 0.0, -1.0, 0.0, 0.0, -1.0, 0.0, 0.0, -1.0, 0.0, 0.0, -1.0, 0.0, 0.0, -1.0, 0.0, 0.0, -1.0, 0.0, 0.0, -1.0, 0.0, 0.0, 1.0, 0.0, 0.0, 1.0, 0.0, 0.0, 1.0, 0.0, 0.0, 1.0, 0.0, 0.0, 1.0, 0.0, 0.0, 1.0, 0.0, 0.0, 1.0, 0.0, 0.0, 1.0, 0.0, 0.0, 1.0, 0.0, 0.0, 1.0, 0.0, 0.0, 1.0, 0.0, 0.0, 1.0, 0.0, 0.0, 0.0, 0.0, 1.0, 0.0, 0.0, 1.0, 0.0, 0.0, 1.0, 0.0, 0.0, 1.0, 0.0, 0.0, 1.0, 0.0, 0.0, 1.0, 0.0, 0.0, 1.0, 0.0, 0.0, 1.0, 0.0, 0.0, 1.0, 0.0, 0.0, 1.0, 0.0, 0.0, 1.0, 0.0, 0.0, 1.0, 0.0, 0.0, -1.0, 0.0, 0.0, -1.0, 0.0, 0.0, -1.0, 0.0, 0.0, -1.0, 0.0, 0.0, -1.0, 0.0, 0.0, -1.0, 0.0, -1.0, 0.0, 0.0, -1.0, 0.0, 0.0, -1.0, 0.0, 0.0, -1.0, 0.0, 0.0, -1.0, 0.0, 0.0, -1.0, 0.0, 0.0, 1.0, 0.0, 0.0, 1.0, 0.0, 0.0, 1.0, 0.0, 0.0, 1.0, 0.0, 0.0, 1.0, 0.0, 0.0, 1.0, 0.0, 0.0, 1.0, 0.0, 0.0, 1.0, 0.0, 0.0, 1.0, 0.0, 0.0, 1.0, 0.0, 0.0, 1.0, 0.0, 0.0, 1.0, 0.0])] * 3)])
me_test2_011 = bpy.data.meshes.new('test2.011')
me_test2_011.from_pydata([(-0.1, 1.1, 0.8), (-0.1, 1.3, 0.7), (-0.1, 1.4, 0.7), (0.1, 1.1, 0.6), (0.1, 1.4, 0.6), (0.1, 1.3, 0.7), (-0.1, 1.1, 0.6), (-0.1, 1.4, 0.6), (0.1, 1.1, 0.8), (-0.1, 1.3, 0.8), (0.1, 1.3, 0.8), (0.1, 1.4, 0.7)], [], [(9, 6, 0), (1, 6, 9), (2, 6, 1), (7, 6, 2), (8, 3, 10), (10, 3, 5), (5, 3, 11), (11, 3, 4), (8, 9, 0), (10, 9, 8), (5, 2, 1), (11, 2, 5), (6, 7, 3), (3, 7, 4), (6, 8, 0), (3, 8, 6), (9, 10, 1), (1, 10, 5), (2, 11, 7), (7, 11, 4)])
_uv = me_test2_011.uv_layers.new(name='UVMap')
_uv.uv.foreach_set('vector', [0.877, 0.5, 0.877, 0.5, 0.877, 0.5, 0.877, 0.5, 0.877, 0.5, 0.877, 0.5, 0.877, 0.5, 0.877, 0.5, 0.877, 0.5, 0.877, 0.5, 0.877, 0.5, 0.877, 0.5, 0.877, 0.5, 0.877, 0.5, 0.877, 0.5, 0.877, 0.5, 0.877, 0.5, 0.877, 0.5, 0.877, 0.5, 0.877, 0.5, 0.877, 0.5, 0.877, 0.5, 0.877, 0.5, 0.877, 0.5, 0.877, 0.5, 0.877, 0.5, 0.877, 0.5, 0.877, 0.5, 0.877, 0.5, 0.877, 0.5, 0.877, 0.5, 0.877, 0.5, 0.877, 0.5, 0.877, 0.5, 0.877, 0.5, 0.877, 0.5, 0.877, 0.5, 0.877, 0.5, 0.877, 0.5, 0.877, 0.5, 0.877, 0.5, 0.877, 0.5, 0.877, 0.5, 0.877, 0.5, 0.877, 0.5, 0.877, 0.5, 0.877, 0.5, 0.877, 0.5, 0.877, 0.5, 0.877, 0.5, 0.877, 0.5, 0.877, 0.5, 0.877, 0.5, 0.877, 0.5, 0.877, 0.5, 0.877, 0.5, 0.877, 0.5, 0.877, 0.5, 0.877, 0.5, 0.877, 0.5])
me_test2_011.materials.append(mat_palette_002)
me_test2_011.use_remesh_preserve_volume = False
me_test2_011.use_remesh_preserve_attributes = False
me_test2_011.use_mirror_vertex_groups = False
me_test2_011.update()
me_test2_011.normals_split_custom_set([tuple(v) for v in zip(*[iter([-1.0, 0.0, 0.0, -1.0, 0.0, 0.0, -1.0, 0.0, 0.0, -1.0, 0.0, 0.0, -1.0, 0.0, 0.0, -1.0, 0.0, 0.0, -1.0, 0.0, 0.0, -1.0, 0.0, 0.0, -1.0, 0.0, 0.0, -1.0, 0.0, 0.0, -1.0, 0.0, 0.0, -1.0, 0.0, 0.0, 1.0, 0.0, 0.0, 1.0, 0.0, 0.0, 1.0, 0.0, 0.0, 1.0, 0.0, 0.0, 1.0, 0.0, 0.0, 1.0, 0.0, 0.0, 1.0, 0.0, 0.0, 1.0, 0.0, 0.0, 1.0, 0.0, 0.0, 1.0, 0.0, 0.0, 1.0, 0.0, 0.0, 1.0, 0.0, 0.0, 0.0, 0.0, 1.0, 0.0, 0.0, 1.0, 0.0, 0.0, 1.0, 0.0, 0.0, 1.0, 0.0, 0.0, 1.0, 0.0, 0.0, 1.0, 0.0, 0.0, 1.0, 0.0, 0.0, 1.0, 0.0, 0.0, 1.0, 0.0, 0.0, 1.0, 0.0, 0.0, 1.0, 0.0, 0.0, 1.0, 0.0, 0.0, -1.0, 0.0, 0.0, -1.0, 0.0, 0.0, -1.0, 0.0, 0.0, -1.0, 0.0, 0.0, -1.0, 0.0, 0.0, -1.0, 0.0, -1.0, 0.0, 0.0, -1.0, 0.0, 0.0, -1.0, 0.0, 0.0, -1.0, 0.0, 0.0, -1.0, 0.0, 0.0, -1.0, 0.0, 0.0, 1.0, 0.0, 0.0, 1.0, 0.0, 0.0, 1.0, 0.0, 0.0, 1.0, 0.0, 0.0, 1.0, 0.0, 0.0, 1.0, 0.0, 0.0, 1.0, 0.0, 0.0, 1.0, 0.0, 0.0, 1.0, 0.0, 0.0, 1.0, 0.0, 0.0, 1.0, 0.0, 0.0, 1.0, 0.0])] * 3)])
me_test2_001 = bpy.data.meshes.new('test2.001')
me_test2_001.from_pydata([(-0.4, 0.9, -0.3), (-0.3, 1.4, 0.5), (-0.3, 1.4, 0.4), (0.3, 0.9, -0.1), (0.3, 1.0, 0.1), (0.3, 1.0, 0.0), (0.3, 1.1, 0.1), (0.3, 1.1, 0.0), (0.3, 1.2, 0.1), (0.3, 1.2, 0.0), (0.3, 1.3, 0.1), (0.3, 1.3, 0.0), (0.3, 1.4, -0.1), (0.3, 0.9, -0.3), (0.2, 1.0, 0.5), (-0.3, 1.0, 0.5), (-0.3, 1.0, 0.4), (-0.4, 0.9, 0.4), (0.2, 1.0, 0.4), (0.3, 1.4, 0.4), (-0.3, 1.0, -0.3), (0.2, 1.0, -0.3), (0.3, 1.4, -0.3), (-0.3, 1.4, -0.4), (0.2, 1.0, -0.4), (0.2, 1.4, -0.4), (0.2, 0.9, 0.2), (0.3, 0.9, 0.4), (0.3, 0.9, 0.2), (0.2, 0.9, -0.1), (-0.3, 1.0, -0.4), (0.2, 1.4, 0.5), (0.2, 1.4, 0.4), (-0.4, 1.4, 0.4), (-0.3, 1.4, 0.3), (0.2, 1.4, 0.3), (0.2, 1.4, 0.2), (0.3, 1.4, 0.2), (0.2, 1.4, -0.1), (-0.3, 1.4, -0.2), (0.2, 1.4, -0.2), (-0.4, 1.4, -0.3), (-0.3, 1.4, -0.3), (0.2, 1.4, -0.3)], [], [(33, 0, 17), (41, 0, 33), (1, 16, 15), (2, 16, 1), (42, 30, 20), (23, 30, 42), (14, 18, 31), (31, 18, 32), (21, 24, 43), (43, 24, 25), (28, 3, 4), (4, 3, 5), (28, 4, 6), (4, 5, 6), (5, 3, 7), (6, 5, 7), (28, 6, 8), (6, 7, 8), (7, 3, 9), (8, 7, 9), (28, 8, 10), (8, 9, 10), (9, 3, 11), (10, 9, 11), (27, 28, 19), (28, 10, 37), (19, 28, 37), (10, 11, 37), (11, 3, 12), (37, 11, 12), (3, 13, 12), (12, 13, 22), (14, 1, 15), (31, 1, 14), (16, 33, 17), (2, 33, 16), (18, 16, 17), (27, 32, 18), (27, 18, 17), (19, 32, 27), (0, 41, 20), (20, 41, 42), (0, 20, 21), (21, 43, 13), (0, 21, 13), (13, 43, 22), (30, 23, 24), (24, 23, 25), (26, 27, 17), (28, 27, 26), (29, 26, 17), (29, 28, 26), (3, 28, 29), (0, 29, 17), (0, 3, 29), (13, 3, 0), (16, 14, 15), (18, 14, 16), (30, 21, 20), (24, 21, 30), (1, 31, 2), (2, 31, 32), (33, 2, 34), (32, 19, 34), (2, 32, 34), (34, 19, 35), (34, 35, 36), (35, 19, 36), (36, 19, 37), (34, 36, 38), (36, 37, 38), (38, 37, 12), (33, 34, 39), (34, 38, 39), (38, 12, 40), (39, 38, 40), (33, 39, 41), (39, 40, 41), (41, 40, 42), (40, 12, 43), (42, 40, 43), (43, 12, 22), (42, 43, 23), (23, 43, 25)])
_uv = me_test2_001.uv_layers.new(name='UVMap')
_uv.uv.foreach_set('vector', [0.9941, 0.5, 0.9941, 0.5, 0.9941, 0.5, 0.9941, 0.5, 0.9941, 0.5, 0.9941, 0.5, 0.9941, 0.5, 0.9941, 0.5, 0.9941, 0.5, 0.9941, 0.5, 0.9941, 0.5, 0.9941, 0.5, 0.9941, 0.5, 0.9941, 0.5, 0.9941, 0.5, 0.9941, 0.5, 0.9941, 0.5, 0.9941, 0.5, 0.9941, 0.5, 0.9941, 0.5, 0.9941, 0.5, 0.9941, 0.5, 0.9941, 0.5, 0.9941, 0.5, 0.9941, 0.5, 0.9941, 0.5, 0.9941, 0.5, 0.9941, 0.5, 0.9941, 0.5, 0.9941, 0.5, 0.6582, 0.5, 0.6582, 0.5, 0.6582, 0.5, 0.6582, 0.5, 0.6582, 0.5, 0.6582, 0.5, 0.6582, 0.5, 0.6582, 0.5, 0.6582, 0.5, 0.959, 0.5, 0.959, 0.5, 0.959, 0.5, 0.6582, 0.5, 0.6582, 0.5, 0.6582, 0.5, 0.959, 0.5, 0.959, 0.5, 0.959, 0.5, 0.6582, 0.5, 0.6582, 0.5, 0.6582, 0.5, 0.6582, 0.5, 0.6582, 0.5, 0.6582, 0.5, 0.6582, 0.5, 0.6582, 0.5, 0.6582, 0.5, 0.6582, 0.5, 0.6582, 0.5, 0.6582, 0.5, 0.6582, 0.5, 0.6582, 0.5, 0.6582, 0.5, 0.959, 0.5, 0.959, 0.5, 0.959, 0.5, 0.6582, 0.5, 0.6582, 0.5, 0.6582, 0.5, 0.959, 0.5, 0.959, 0.5, 0.959, 0.5, 0.9941, 0.5, 0.9941, 0.5, 0.9941, 0.5, 0.6582, 0.5, 0.6582, 0.5, 0.6582, 0.5, 0.9941, 0.5, 0.9941, 0.5, 0.9941, 0.5, 0.6582, 0.5, 0.6582, 0.5, 0.6582, 0.5, 0.6582, 0.5, 0.6582, 0.5, 0.6582, 0.5, 0.6582, 0.5, 0.6582, 0.5, 0.6582, 0.5, 0.9941, 0.5, 0.9941, 0.5, 0.9941, 0.5, 0.9941, 0.5, 0.9941, 0.5, 0.9941, 0.5, 0.9941, 0.5, 0.9941, 0.5, 0.9941, 0.5, 0.9941, 0.5, 0.9941, 0.5, 0.9941, 0.5, 0.9941, 0.5, 0.9941, 0.5, 0.9941, 0.5, 0.9941, 0.5, 0.9941, 0.5, 0.9941, 0.5, 0.9941, 0.5, 0.9941, 0.5, 0.9941, 0.5, 0.9941, 0.5, 0.9941, 0.5, 0.9941, 0.5, 0.9941, 0.5, 0.9941, 0.5, 0.9941, 0.5, 0.9941, 0.5, 0.9941, 0.5, 0.9941, 0.5, 0.9941, 0.5, 0.9941, 0.5, 0.9941, 0.5, 0.9941, 0.5, 0.9941, 0.5, 0.9941, 0.5, 0.9941, 0.5, 0.9941, 0.5, 0.9941, 0.5, 0.9941, 0.5, 0.9941, 0.5, 0.9941, 0.5, 0.9941, 0.5, 0.9941, 0.5, 0.9941, 0.5, 0.9941, 0.5, 0.9941, 0.5, 0.9941, 0.5, 0.9941, 0.5, 0.9941, 0.5, 0.9941, 0.5, 0.9941, 0.5, 0.9941, 0.5, 0.9941, 0.5, 0.9941, 0.5, 0.9941, 0.5, 0.9941, 0.5, 0.9941, 0.5, 0.9941, 0.5, 0.9941, 0.5, 0.9941, 0.5, 0.9941, 0.5, 0.9941, 0.5, 0.6582, 0.5, 0.6582, 0.5, 0.6582, 0.5, 0.6582, 0.5, 0.6582, 0.5, 0.6582, 0.5, 0.9941, 0.5, 0.9941, 0.5, 0.9941, 0.5, 0.9941, 0.5, 0.9941, 0.5, 0.9941, 0.5, 0.9941, 0.5, 0.9941, 0.5, 0.9941, 0.5, 0.9941, 0.5, 0.9941, 0.5, 0.9941, 0.5, 0.9941, 0.5, 0.9941, 0.5, 0.9941, 0.5, 0.9941, 0.5, 0.9941, 0.5, 0.9941, 0.5, 0.9941, 0.5, 0.9941, 0.5, 0.9941, 0.5, 0.9941, 0.5, 0.9941, 0.5, 0.9941, 0.5, 0.9941, 0.5, 0.9941, 0.5, 0.9941, 0.5, 0.9941, 0.5, 0.9941, 0.5, 0.9941, 0.5, 0.9941, 0.5, 0.9941, 0.5, 0.9941, 0.5, 0.9941, 0.5, 0.9941, 0.5, 0.9941, 0.5, 0.9941, 0.5, 0.9941, 0.5, 0.9941, 0.5, 0.6582, 0.5, 0.6582, 0.5, 0.6582, 0.5, 0.9941, 0.5, 0.9941, 0.5, 0.9941, 0.5, 0.9941, 0.5, 0.9941, 0.5, 0.9941, 0.5, 0.6582, 0.5, 0.6582, 0.5, 0.6582, 0.5, 0.6582, 0.5, 0.6582, 0.5, 0.6582, 0.5, 0.6582, 0.5, 0.6582, 0.5, 0.6582, 0.5, 0.9941, 0.5, 0.9941, 0.5, 0.9941, 0.5, 0.6582, 0.5, 0.6582, 0.5, 0.6582, 0.5, 0.9941, 0.5, 0.9941, 0.5, 0.9941, 0.5, 0.6582, 0.5, 0.6582, 0.5, 0.6582, 0.5, 0.9941, 0.5, 0.9941, 0.5, 0.9941, 0.5, 0.9941, 0.5, 0.9941, 0.5, 0.9941, 0.5, 0.9941, 0.5, 0.9941, 0.5, 0.9941, 0.5, 0.9941, 0.5, 0.9941, 0.5, 0.9941, 0.5, 0.9941, 0.5, 0.9941, 0.5, 0.9941, 0.5, 0.9941, 0.5, 0.9941, 0.5, 0.9941, 0.5, 0.9941, 0.5, 0.9941, 0.5, 0.9941, 0.5, 0.9941, 0.5, 0.9941, 0.5, 0.9941, 0.5])
me_test2_001.materials.append(mat_palette)
me_test2_001.use_remesh_preserve_volume = False
me_test2_001.use_remesh_preserve_attributes = False
me_test2_001.use_mirror_vertex_groups = False
me_test2_001.update()
me_test2_001.normals_split_custom_set([tuple(v) for v in zip(*[iter([-1.0, 0.0, 0.0, -1.0, 0.0, 0.0, -1.0, 0.0, 0.0, -1.0, 0.0, 0.0, -1.0, 0.0, 0.0, -1.0, 0.0, 0.0, -1.0, 0.0, 0.0, -1.0, 0.0, 0.0, -1.0, 0.0, 0.0, -1.0, 0.0, 0.0, -1.0, 0.0, 0.0, -1.0, 0.0, 0.0, -1.0, 0.0, 0.0, -1.0, 0.0, 0.0, -1.0, 0.0, 0.0, -1.0, 0.0, 0.0, -1.0, 0.0, 0.0, -1.0, 0.0, 0.0, 1.0, 0.0, 0.0, 1.0, 0.0, 0.0, 1.0, 0.0, 0.0, 1.0, 0.0, 0.0, 1.0, 0.0, 0.0, 1.0, 0.0, 0.0, 1.0, 0.0, 0.0, 1.0, 0.0, 0.0, 1.0, 0.0, 0.0, 1.0, 0.0, 0.0, 1.0, 0.0, 0.0, 1.0, 0.0, 0.0, 1.0, 0.0, 0.0, 1.0, 0.0, 0.0, 1.0, 0.0, 0.0, 1.0, 3.725e-07, 0.0, 1.0, 3.725e-07, 0.0, 1.0, 3.725e-07, 0.0, 1.0, 0.0, 0.0, 1.0, 0.0, 0.0, 1.0, 0.0, 0.0, 1.0, 0.0, 0.0, 1.0, 0.0, 0.0, 1.0, 0.0, 0.0, 1.0, 0.0, 0.0, 1.0, 0.0, 0.0, 1.0, 0.0, 0.0, 1.0, 0.0, 0.0, 1.0, 0.0, 0.0, 1.0, 0.0, 0.0, 1.0, 0.0, 0.0, 1.0, 0.0, 0.0, 1.0, 0.0, 0.0, 1.0, 0.0, 0.0, 1.0, 0.0, 0.0, 1.0, 0.0, 0.0, 1.0, 0.0, 0.0, 1.0, 0.0, 0.0, 1.0, 0.0, 0.0, 1.0, 0.0, 0.0, 1.0, 0.0, 0.0, 1.0, 0.0, 0.0, 1.0, 0.0, 0.0, 1.0, 0.0, 0.0, 1.0, 0.0, 0.0, 1.0, 0.0, 0.0, 1.0, 0.0, 0.0, 1.0, 0.0, 0.0, 1.0, 0.0, 0.0, 1.0, 0.0, 0.0, 1.0, 0.0, 0.0, 1.0, 0.0, 0.0, 1.0, 0.0, 0.0, 1.0, 0.0, 0.0, 1.0, 0.0, 0.0, 1.0, 0.0, 0.0, 1.0, 0.0, 0.0, 1.0, 0.0, 0.0, 1.0, 0.0, 0.0, 1.0, 0.0, 0.0, 1.0, 0.0, 0.0, 1.0, 0.0, 0.0, 1.0, 0.0, 0.0, 1.0, 0.0, 0.0, 1.0, 0.0, 0.0, 1.0, 0.0, 0.0, 1.0, 0.0, 0.0, 1.0, 0.0, 0.0, 1.0, 0.0, 0.0, 1.0, -1.242e-07, 0.0, 1.0, -1.242e-07, 0.0, 1.0, -1.242e-07, 0.0, 1.0, 0.0, 0.0, 1.0, 0.0, 0.0, 1.0, 0.0, 0.0, 1.0, 0.0, 0.0, 1.0, 0.0, 0.0, 1.0, 0.0, 0.0, 0.0, 0.0, 1.0, 0.0, 0.0, 1.0, 0.0, 0.0, 1.0, 0.0, 0.0, 1.0, 0.0, 0.0, 1.0, 0.0, 0.0, 1.0, 0.0, 0.0, 1.0, 0.0, 0.0, 1.0, 0.0, 0.0, 1.0, 0.0, 0.0, 1.0, 0.0, 0.0, 1.0, 0.0, 0.0, 1.0, 0.0, 0.0, 1.0, 0.0, 0.0, 1.0, 0.0, 0.0, 1.0, 0.0, 0.0, 1.0, 0.0, 0.0, 1.0, 0.0, 0.0, 1.0, 0.0, 0.0, 1.0, 0.0, 0.0, 1.0, 0.0, 0.0, 1.0, 0.0, 0.0, 1.0, 0.0, 0.0, 1.0, 0.0, 0.0, 1.0, 0.0, 0.0, -1.0, 0.0, 0.0, -1.0, 0.0, 0.0, -1.0, 0.0, 0.0, -1.0, 0.0, 0.0, -1.0, 0.0, 0.0, -1.0, 0.0, 0.0, -1.0, 0.0, 0.0, -1.0, 0.0, 0.0, -1.0, 0.0, 0.0, -1.0, 0.0, 0.0, -1.0, 0.0, 0.0, -1.0, 0.0, 0.0, -1.0, 0.0, 0.0, -1.0, 0.0, 0.0, -1.0, 0.0, 0.0, -1.0, 0.0, 0.0, -1.0, 0.0, 0.0, -1.0, 0.0, 0.0, -1.0, 0.0, 0.0, -1.0, 0.0, 0.0, -1.0, 0.0, 0.0, -1.0, 0.0, 0.0, -1.0, 0.0, 0.0, -1.0, 0.0, -1.0, 8.515e-07, 0.0, -1.0, 8.515e-07, 0.0, -1.0, 8.515e-07, 0.0, -1.0, 0.0, 0.0, -1.0, 0.0, 0.0, -1.0, 0.0, 0.0, -1.0, 0.0, 0.0, -1.0, 0.0, 0.0, -1.0, 0.0, 0.0, -1.0, 0.0, 0.0, -1.0, 0.0, 0.0, -1.0, 0.0, 0.0, -1.0, 0.0, 0.0, -1.0, 0.0, 0.0, -1.0, 0.0, 0.0, -1.0, 0.0, 0.0, -1.0, 0.0, 0.0, -1.0, 0.0, 0.0, -1.0, -2.98e-06, 0.0, -1.0, -2.98e-06, 0.0, -1.0, -2.98e-06, 0.0, -1.0, 0.0, 0.0, -1.0, 0.0, 0.0, -1.0, 0.0, 0.0, -1.0, 0.0, 0.0, -1.0, 0.0, 0.0, -1.0, 0.0, 0.0, -1.0, 0.0, 0.0, -1.0, 0.0, 0.0, -1.0, 0.0, 0.0, -1.0, 0.0, 0.0, -1.0, 0.0, 0.0, -1.0, 0.0, 0.0, -1.0, 0.0, 0.0, -1.0, 0.0, 0.0, -1.0, 0.0, 0.0, 1.0, 0.0, 0.0, 1.0, 0.0, 0.0, 1.0, 0.0, 0.0, 1.0, 0.0, 0.0, 1.0, 0.0, 0.0, 1.0, 0.0, 0.0, 1.0, 0.0, 0.0, 1.0, 0.0, 0.0, 1.0, 0.0, 0.0, 1.0, 0.0, 0.0, 1.0, 0.0, 0.0, 1.0, 0.0, 0.0, 1.0, 0.0, 0.0, 1.0, 0.0, 0.0, 1.0, 0.0, 0.0, 1.0, -1.192e-06, 0.0, 1.0, -1.192e-06, 0.0, 1.0, -1.192e-06, 0.0, 1.0, 0.0, 0.0, 1.0, 0.0, 0.0, 1.0, 0.0, 0.0, 1.0, 0.0, 0.0, 1.0, 0.0, 0.0, 1.0, 0.0, 0.0, 1.0, 0.0, 0.0, 1.0, 0.0, 0.0, 1.0, 0.0, 0.0, 1.0, 0.0, 0.0, 1.0, 0.0, 0.0, 1.0, 0.0, 0.0, 1.0, 0.0, 0.0, 1.0, 0.0, 0.0, 1.0, 0.0, 0.0, 1.0, 0.0, 0.0, 1.0, 0.0, 0.0, 1.0, 0.0, 0.0, 1.0, 0.0, 0.0, 1.0, 0.0, 0.0, 1.0, 0.0, 0.0, 1.0, 0.0, 0.0, 1.0, 0.0, 0.0, 1.0, 0.0, 0.0, 1.0, 0.0, 0.0, 1.0, 0.0, 0.0, 1.0, 0.0, 0.0, 1.0, 0.0, 0.0, 1.0, 0.0, 0.0, 1.0, 0.0, 0.0, 1.0, 0.0, 0.0, 1.0, 0.0, 0.0, 1.0, 0.0, 0.0, 1.0, 2.384e-06, 0.0, 1.0, 2.384e-06, 0.0, 1.0, 2.384e-06, 0.0, 1.0, -1.192e-05, 0.0, 1.0, -1.192e-05, 0.0, 1.0, -1.192e-05, 0.0, 1.0, 0.0, 0.0, 1.0, 0.0, 0.0, 1.0, 0.0, 0.0, 1.0, 0.0, 0.0, 1.0, 0.0, 0.0, 1.0, 0.0, 0.0, 1.0, 0.0, 0.0, 1.0, 0.0, 0.0, 1.0, 0.0, 0.0, 1.0, 0.0, 0.0, 1.0, 0.0, 0.0, 1.0, 0.0, 0.0, 1.0, 0.0, 0.0, 1.0, 0.0, 0.0, 1.0, 0.0])] * 3)])
arm_armature = bpy.data.armatures.new('Armature')  # bones are not reproduced

# ---- objects
ob_armature = bpy.data.objects.new('Armature', arm_armature)
ob_lefthand = bpy.data.objects.new('lefthand', me_test2_009)
ob_righthand = bpy.data.objects.new('righthand', me_test2)
ob_head = bpy.data.objects.new('head', me_test2_006)
ob_rightleg = bpy.data.objects.new('rightleg', me_test2_005)
ob_righttoe = bpy.data.objects.new('righttoe', me_test2_003)
ob_leftleg = bpy.data.objects.new('leftleg', me_test2_004)
ob_lefttoe = bpy.data.objects.new('lefttoe', me_test2_002)
ob_leftarm = bpy.data.objects.new('leftarm', me_test2_010)
ob_rightarm = bpy.data.objects.new('rightarm', me_test2_011)
ob_body = bpy.data.objects.new('body', me_test2_001)

# ---- transforms, parenting, visibility, modifiers, constraints
ob_armature.location = (0.0, 0.0, 0.9878)
ob_armature.scale = (0.5, 0.5, 0.3)
ob_armature.show_in_front = True
ob_armature.lineart.crease_threshold = 0.0
ob_lefthand.parent = ob_armature
ob_lefthand.matrix_parent_inverse = Matrix(((2.0, 0.0, 0.0, -0.0), (0.0, 2.0, 0.0, -2.1), (0.0, 0.0, 3.333, -4.293), (0.0, 0.0, 0.0, 1.0)))
ob_lefthand.location = (0.0, 0.05, 0.08)
ob_lefthand.rotation_euler = (1.571, -0.0, 0.0)
ob_lefthand.lineart.crease_threshold = 0.0
ob_righthand.parent = ob_armature
ob_righthand.matrix_parent_inverse = Matrix(((2.0, 0.0, 0.0, -0.0), (0.0, 2.0, 0.0, -0.0), (0.0, 0.0, 3.333, -3.293), (0.0, 0.0, 0.0, 1.0)))
ob_righthand.location = (0.0, 0.05, 0.08)
ob_righthand.rotation_euler = (1.571, -0.0, 0.0)
ob_righthand.lineart.crease_threshold = 0.0
ob_head.parent = ob_armature
ob_head.matrix_parent_inverse = Matrix(((2.0, 0.0, 0.0, -0.0), (0.0, 0.0, 3.333, -5.793), (0.0, -2.0, 0.0, -0.0), (0.0, 0.0, 0.0, 1.0)))
ob_head.location = (0.0, 0.05, 0.0)
ob_head.rotation_euler = (1.571, -0.0, 0.0)
ob_head.lineart.crease_threshold = 0.0
ob_rightleg.parent = ob_armature
ob_rightleg.matrix_parent_inverse = Matrix(((2.0, 0.0, 0.0, 0.0), (0.0, 0.0, -3.333, 2.293), (0.0, 2.0, 0.0, -0.5), (0.0, 0.0, 0.0, 1.0)))
ob_rightleg.location = (0.0, 0.05, 0.0)
ob_rightleg.rotation_euler = (1.571, -0.0, 0.0)
ob_rightleg.lineart.crease_threshold = 0.0
ob_righttoe.parent = ob_armature
ob_righttoe.matrix_parent_inverse = Matrix(((2.0, 0.0, 0.0, 0.0), (0.0, 0.0, -3.333, 0.7925), (0.0, 2.0, -0.0, -0.5), (0.0, 0.0, 0.0, 1.0)))
ob_righttoe.location = (0.0, 0.05, 0.0)
ob_righttoe.rotation_euler = (1.571, -0.0, 0.0)
ob_righttoe.lineart.crease_threshold = 0.0
ob_leftleg.parent = ob_armature
ob_leftleg.matrix_parent_inverse = Matrix(((2.0, 1.748e-07, 0.0, 4.371e-08), (0.0, 0.0, -3.333, 2.293), (-1.748e-07, 2.0, 0.0, 0.5), (0.0, 0.0, 0.0, 1.0)))
ob_leftleg.location = (0.0, 0.05, 0.0)
ob_leftleg.rotation_euler = (1.571, -0.0, 0.0)
ob_leftleg.lineart.crease_threshold = 0.0
ob_lefttoe.parent = ob_armature
ob_lefttoe.matrix_parent_inverse = Matrix(((2.0, 0.0, 0.0, 0.0), (0.0, 0.0, -3.333, 0.7925), (0.0, 2.0, 0.0, 0.5), (0.0, 0.0, 0.0, 1.0)))
ob_lefttoe.location = (0.0, 0.05, 0.0)
ob_lefttoe.rotation_euler = (1.571, -0.0, 0.0)
ob_lefttoe.lineart.crease_threshold = 0.0
ob_leftarm.parent = ob_armature
ob_leftarm.matrix_parent_inverse = Matrix(((2.0, 0.0, 0.0, -0.0), (0.0, 2.0, 0.0, -1.1), (0.0, 0.0, 3.333, -4.293), (0.0, 0.0, 0.0, 1.0)))
ob_leftarm.location = (0.0, -0.05, 0.05)
ob_leftarm.rotation_euler = (1.571, -6.985e-10, 3.142)
ob_leftarm.scale = (1.0, 1.0, 1.0)
ob_leftarm.lineart.crease_threshold = 0.0
ob_rightarm.parent = ob_armature
ob_rightarm.matrix_parent_inverse = Matrix(((-2.0, 0.0, 2.914e-07, -3.753e-07), (0.0, -2.0, 0.0, -1.2), (1.748e-07, 0.0, 3.333, -4.293), (0.0, 0.0, 0.0, 1.0)))
ob_rightarm.location = (0.0, 0.05, 0.05)
ob_rightarm.rotation_euler = (1.571, -0.0, 0.0)
ob_rightarm.lineart.crease_threshold = 0.0
ob_body.parent = ob_armature
ob_body.matrix_parent_inverse = Matrix(((2.0, 0.0, 0.0, -0.0), (0.0, 0.0, 3.333, -4.293), (0.0, -2.0, 0.0, -0.0), (0.0, 0.0, 0.0, 1.0)))
ob_body.location = (0.0, 0.05, 0.0)
ob_body.rotation_euler = (1.571, -0.0, 0.0)
ob_body.lineart.crease_threshold = 0.0

# ---- collection membership
col_collection_1.objects.link(ob_armature)
col_collection_1.objects.link(ob_lefthand)
col_collection_1.objects.link(ob_righthand)
col_collection_1.objects.link(ob_head)
col_collection_1.objects.link(ob_rightleg)
col_collection_1.objects.link(ob_righttoe)
col_collection_1.objects.link(ob_leftleg)
col_collection_1.objects.link(ob_lefttoe)
col_collection_1.objects.link(ob_leftarm)
col_collection_1.objects.link(ob_rightarm)
col_collection_1.objects.link(ob_body)

# ---- scene / render settings (as saved in the file)
scene.frame_start = 1; scene.frame_end = 100; scene.frame_set(132)
scene.render.engine = 'BLENDER_EEVEE_NEXT'
scene.render.resolution_percentage = 50
scene.render.dither_intensity = 0.0
scene.cycles.use_denoising = False
scene.cycles.samples = 128
scene.cycles.sampling_pattern = 'TABULATED_SOBOL'
scene.cycles.light_sampling_threshold = 0.0
scene.cycles.use_adaptive_sampling = False
scene.cycles.use_light_tree = False
scene.cycles.blur_glossy = 0.0
scene.cycles.sample_clamp_indirect = 0.0
scene.view_settings.view_transform = 'Standard'
bpy.context.view_layer.update()

# ---- added for rendering (the .blend has no active camera and no usable light): camera, sun
cam_auto = bpy.data.cameras.new('AutoCamera')
cam_auto.lens = 50.0
cam_auto.sensor_width = 36.0
cam_auto.clip_end = 1000.0
ob_auto_camera = bpy.data.objects.new('AutoCamera', cam_auto)
scene.collection.objects.link(ob_auto_camera)
ob_auto_camera.location = (2.83306, -3.17268, 3.26512)
ob_auto_camera.rotation_euler = (1.09748, -7.21219e-08, 0.694738)
scene.camera = ob_auto_camera
light_auto_sun = bpy.data.lights.new('AutoSun', 'SUN')
light_auto_sun.energy = 3.0
light_auto_sun.angle = 0.0523599
ob_auto_sun = bpy.data.objects.new('AutoSun', light_auto_sun)
scene.collection.objects.link(ob_auto_sun)
ob_auto_sun.rotation_euler = (0.872665, 0.174533, 0.523599)
bpy.context.view_layer.update()
